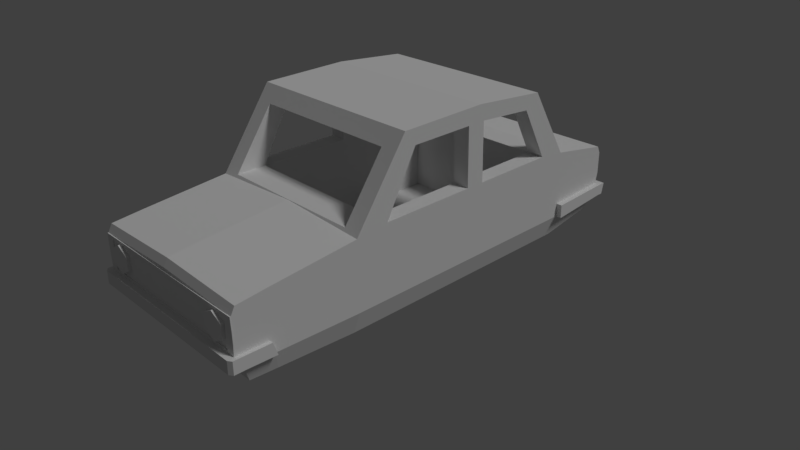 # Source: 80_b1.blend  (saved by Blender 2.78.0; exported with 4.5.12 LTS)
import bpy
from mathutils import Matrix  # noqa: F401  (used for matrix-valued properties, if any)

bpy.ops.wm.read_factory_settings(use_empty=True)
scene = bpy.context.scene
scene.name = 'Scene'

# ---- collections
col_collection_1 = bpy.data.collections.new('Collection 1'); scene.collection.children.link(col_collection_1)

# ---- materials (node trees are filled in below, after node groups)
mat_red = bpy.data.materials.new('red')
mat_red.alpha_threshold = 0.0
mat_red.use_transparent_shadow = False
mat_red.diffuse_color = (0.8, 0.005512, 0.0, 1.0)
mat_red.roughness = 0.5
mat_white = bpy.data.materials.new('white')
mat_white.alpha_threshold = 0.0
mat_white.use_transparent_shadow = False
mat_white.roughness = 0.5
mat_material = bpy.data.materials.new('Material')
mat_material.alpha_threshold = 0.0
mat_material.use_transparent_shadow = False
mat_material.roughness = 0.5
mat_material.line_color = (0.0, 0.0, 0.0, 1.0)

# ---- material node trees

# ---- world
world_world = bpy.data.worlds.new('World'); scene.world = world_world
world_world.color = (0.05088, 0.05088, 0.05088)
world_world.use_sun_shadow = False
world_world.sun_shadow_jitter_overblur = 0.0
world_world.cycles.sampling_method = 'MANUAL'

# ---- cameras
cam_camera = bpy.data.cameras.new('Camera')
cam_camera.clip_end = 100.0
cam_camera.lens = 35.0
cam_camera.sensor_width = 32.0
cam_camera.sensor_height = 18.0
cam_camera.ortho_scale = 7.314
cam_camera.dof.focus_distance = 0.0
cam_camera.dof.aperture_fstop = 128.0

# ---- lights
light_lamp = bpy.data.lights.new('Lamp', 'SUN')
light_lamp.transmission_factor = 0.0
light_lamp.cutoff_distance = 30.0
light_lamp.angle = 0.1993
light_lamp.energy = 1.0
light_lamp.shadow_buffer_clip_start = 1.001
light_lamp.shadow_soft_size = 0.1
light_lamp.shadow_cascade_max_distance = 1000.0

# ---- meshes
me_cube_004 = bpy.data.meshes.new('Cube.004')
me_cube_004.from_pydata([(-1.145, 2.757, -0.2296), (-1.145, 2.757, -0.01057), (-1.145, 2.796, -0.2296), (-1.145, 2.796, -0.01057), (-0.6441, 2.757, -0.2296), (-0.6441, 2.757, -0.01057), (-0.6441, 2.796, -0.2296), (-0.6441, 2.796, -0.01057), (0.6441, 2.757, -0.2296), (0.6441, 2.757, -0.01057), (0.6441, 2.796, -0.2296), (0.6441, 2.796, -0.01057), (1.145, 2.757, -0.2296), (1.145, 2.757, -0.01057), (1.145, 2.796, -0.2296), (1.145, 2.796, -0.01057)], [], [(0, 1, 3, 2), (2, 3, 7, 6), (6, 7, 5, 4), (4, 5, 1, 0), (2, 6, 4, 0), (7, 3, 1, 5), (8, 9, 11, 10), (10, 11, 15, 14), (14, 15, 13, 12), (12, 13, 9, 8), (10, 14, 12, 8), (15, 11, 9, 13)])
_uv = me_cube_004.uv_layers.new(name='UVMap')
_uv.uv.foreach_set('vector', [0.0, 0.0, 0.0, 0.0, 0.0, 0.0, 0.0, 0.0, 0.0, 0.0, 0.0, 0.0, 0.0, 0.0, 0.0, 0.0, 0.0, 0.0, 0.0, 0.0, 0.0, 0.0, 0.0, 0.0, 0.0, 0.0, 0.0, 0.0, 0.0, 0.0, 0.0, 0.0, 0.0, 0.0, 0.0, 0.0, 0.0, 0.0, 0.0, 0.0, 0.0, 0.0, 0.0, 0.0, 0.0, 0.0, 0.0, 0.0, 0.0, 0.0, 0.0, 0.0, 0.0, 0.0, 0.0, 0.0, 0.0, 0.0, 0.0, 0.0, 0.0, 0.0, 0.0, 0.0, 0.0, 0.0, 0.0, 0.0, 0.0, 0.0, 0.0, 0.0, 0.0, 0.0, 0.0, 0.0, 0.0, 0.0, 0.0, 0.0, 0.0, 0.0, 0.0, 0.0, 0.0, 0.0, 0.0, 0.0, 0.0, 0.0, 0.0, 0.0, 0.0, 0.0, 0.0, 0.0])
me_cube_004.materials.append(mat_red)
me_cube_004.use_remesh_preserve_volume = False
me_cube_004.use_remesh_preserve_attributes = False
me_cube_004.use_mirror_vertex_groups = False
me_cube_004.update()
me_cube_003 = bpy.data.meshes.new('Cube.003')
me_cube_003.from_pydata([(0.9441, -2.746, -0.01971), (0.9441, -2.932, -0.01971), (1.102, -2.746, -0.1109), (1.102, -2.932, -0.1109), (1.102, -2.746, -0.2933), (1.102, -2.932, -0.2933), (0.9441, -2.746, -0.3845), (0.9441, -2.932, -0.3845), (0.7861, -2.746, -0.2933), (0.7861, -2.932, -0.2933), (0.7861, -2.746, -0.1109), (0.7861, -2.932, -0.1109), (-0.9441, -2.746, -0.01971), (-0.9441, -2.932, -0.01971), (-0.7861, -2.746, -0.1109), (-0.7861, -2.932, -0.1109), (-0.7861, -2.746, -0.2933), (-0.7861, -2.932, -0.2933), (-0.9441, -2.746, -0.3845), (-0.9441, -2.932, -0.3845), (-1.102, -2.746, -0.2933), (-1.102, -2.932, -0.2933), (-1.102, -2.746, -0.1109), (-1.102, -2.932, -0.1109)], [], [(0, 1, 3, 2), (2, 3, 5, 4), (4, 5, 7, 6), (6, 7, 9, 8), (3, 1, 11, 9, 7, 5), (8, 9, 11, 10), (10, 11, 1, 0), (0, 2, 4, 6, 8, 10), (12, 13, 15, 14), (14, 15, 17, 16), (16, 17, 19, 18), (18, 19, 21, 20), (15, 13, 23, 21, 19, 17), (20, 21, 23, 22), (22, 23, 13, 12), (12, 14, 16, 18, 20, 22)])
_uv = me_cube_003.uv_layers.new(name='UVMap')
_uv.uv.foreach_set('vector', [0.0, 0.0, 0.0, 0.0, 0.0, 0.0, 0.0, 0.0, 0.0, 0.0, 0.0, 0.0, 0.0, 0.0, 0.0, 0.0, 0.0, 0.0, 0.0, 0.0, 0.0, 0.0, 0.0, 0.0, 0.0, 0.0, 0.0, 0.0, 0.0, 0.0, 0.0, 0.0, 0.0, 0.0, 0.0, 0.0, 0.0, 0.0, 0.0, 0.0, 0.0, 0.0, 0.0, 0.0, 0.0, 0.0, 0.0, 0.0, 0.0, 0.0, 0.0, 0.0, 0.0, 0.0, 0.0, 0.0, 0.0, 0.0, 0.0, 0.0, 0.0, 0.0, 0.0, 0.0, 0.0, 0.0, 0.0, 0.0, 0.0, 0.0, 0.0, 0.0, 0.0, 0.0, 0.0, 0.0, 0.0, 0.0, 0.0, 0.0, 0.0, 0.0, 0.0, 0.0, 0.0, 0.0, 0.0, 0.0, 0.0, 0.0, 0.0, 0.0, 0.0, 0.0, 0.0, 0.0, 0.0, 0.0, 0.0, 0.0, 0.0, 0.0, 0.0, 0.0, 0.0, 0.0, 0.0, 0.0, 0.0, 0.0, 0.0, 0.0, 0.0, 0.0, 0.0, 0.0, 0.0, 0.0, 0.0, 0.0, 0.0, 0.0, 0.0, 0.0, 0.0, 0.0, 0.0, 0.0, 0.0, 0.0, 0.0, 0.0, 0.0, 0.0, 0.0, 0.0, 0.0, 0.0, 0.0, 0.0, 0.0, 0.0, 0.0, 0.0])
me_cube_003.materials.append(mat_white)
me_cube_003.use_remesh_preserve_volume = False
me_cube_003.use_remesh_preserve_attributes = False
me_cube_003.use_mirror_vertex_groups = False
me_cube_003.update()
me_cube = bpy.data.meshes.new('Cube')
me_cube.from_pydata([(0.5406, 1.99, -0.9314), (0.5406, 1.99, -0.8053), (0.5406, 2.869, -0.9988), (0.5406, 2.869, -0.8728), (0.6667, 1.99, -0.9314), (0.6667, 1.99, -0.8053), (0.6667, 2.869, -0.9988), (0.6667, 2.869, -0.8728), (-1.007, -0.8662, -0.7483), (-1.007, -0.8662, 0.313), (-1.007, 1.778, -0.7483), (-1.007, 1.778, 0.313), (1.007, -0.8662, -0.7483), (1.007, -0.8662, 0.313), (1.007, 1.778, -0.7483), (1.007, 1.778, 0.313), (-1.007, -0.4378, 1.081), (-1.007, 1.412, 1.018), (1.007, 1.412, 1.018), (1.007, -0.4378, 1.081), (-1.007, 0.7068, -0.7483), (-1.007, 0.6516, 0.313), (1.007, 0.7068, -0.7483), (1.007, 0.6516, 0.313), (-1.007, 0.6478, 1.081), (1.007, 0.6478, 1.081), (-1.007, 0.508, -0.7483), (1.007, 0.4004, 0.313), (1.007, 0.4007, 1.081), (-1.007, 0.4004, 0.313), (1.007, 0.508, -0.7483), (-1.007, 0.4007, 1.081), (1.132, 2.156, -0.9402), (1.132, -1.301, -0.9402), (-1.132, -1.301, -0.9402), (-1.132, 2.156, -0.9402), (1.235, 2.156, 0.2675), (1.235, -1.301, 0.2675), (-1.235, -1.301, 0.2675), (-1.235, 2.156, 0.2675), (1.132, -2.695, -0.8729), (-1.132, -2.695, -0.8729), (1.235, -2.837, 0.118), (-1.235, -2.837, 0.118), (1.132, 2.913, -0.8131), (-1.132, 2.913, -0.8131), (1.235, 2.995, 0.118), (-1.235, 2.995, 0.118), (1.235, 2.156, -0.2748), (1.235, -1.301, -0.2748), (-1.235, -1.301, -0.2748), (-1.235, 2.156, -0.2748), (1.235, -2.889, -0.2748), (-1.235, -2.889, -0.2748), (1.235, 3.04, -0.2748), (-1.235, 3.04, -0.2748), (1.235, 2.156, 0.1693), (1.235, -1.301, 0.1693), (-1.235, -1.301, 0.1693), (-1.235, 2.156, 0.1693), (1.235, -2.889, 0.01979), (-1.235, -2.889, 0.01979), (1.235, 3.04, 0.01979), (-1.235, 3.04, 0.01979), (1.229, 1.61, 1.194), (1.229, -0.586, 1.277), (-1.229, 1.61, 1.194), (-1.229, -0.586, 1.277), (1.132, 0.5937, -0.9402), (-1.132, 0.5937, -0.9402), (1.235, 0.5937, 0.2675), (-1.235, 0.5937, 0.2675), (-1.235, 0.5937, -0.2748), (1.235, 0.5937, -0.2748), (-1.235, 0.5937, 0.1693), (1.235, 0.5937, 0.1693), (1.229, 0.5963, 1.29), (-1.229, 0.5963, 1.29), (1.235, 2.156, -0.4575), (1.235, -1.301, -0.4575), (-1.235, -1.301, -0.4575), (-1.235, 2.156, -0.4575), (1.235, -2.891, -0.439), (-1.235, -2.891, -0.439), (1.235, 3.005, -0.4226), (-1.235, 3.005, -0.4226), (1.235, 0.5937, -0.4575), (-1.235, 0.5937, -0.4575), (1.129, -2.891, -0.4071), (1.129, -2.889, -0.2681), (-1.129, -2.891, -0.4071), (-1.129, -2.889, -0.2681), (1.129, -2.889, -0.01874), (-1.129, -2.889, -0.01874), (1.235, -2.904, -0.4395), (1.235, -2.902, -0.2753), (-1.235, -2.904, -0.4395), (-1.235, -2.902, -0.2753), (-1.235, -2.902, 0.01931), (-1.129, -2.902, -0.01922), (1.235, -2.902, 0.01931), (1.129, -2.905, -0.4076), (1.129, -2.902, -0.2686), (-1.129, -2.905, -0.4076), (-1.129, -2.902, -0.2686), (1.129, -2.902, -0.01922), (1.235, -2.891, -0.439), (1.242, -2.889, -0.2748), (-1.235, -2.891, -0.439), (-1.242, -2.889, -0.2748), (1.235, -2.889, 0.01979), (-1.235, -2.889, 0.01979), (1.235, -2.904, -0.4395), (1.242, -2.902, -0.2753), (-1.235, -2.902, 0.01931), (-1.242, -2.902, -0.2753), (-1.235, -2.904, -0.4395), (1.235, -2.902, 0.01931), (1.235, 2.156, -0.05277), (1.235, -1.301, -0.05277), (-1.235, -1.301, -0.05277), (-1.235, 2.156, -0.05277), (1.235, -2.889, -0.1275), (-1.235, -2.889, -0.1275), (1.235, 3.04, -0.1275), (-1.235, 3.04, -0.1275), (1.235, 0.5937, -0.05277), (-1.235, 0.5937, -0.05277), (1.129, -2.889, -0.1434), (-1.129, -2.889, -0.1434), (1.235, -2.902, -0.128), (-1.235, -2.902, -0.128), (1.129, -2.902, -0.1439), (-1.129, -2.902, -0.1439), (1.242, -2.889, -0.1275), (-1.242, -2.889, -0.1275), (1.242, -2.902, -0.128), (-1.242, -2.902, -0.128), (1.235, 0.5937, -0.6418), (-1.235, 0.5937, -0.6418), (1.235, 2.156, -0.6418), (1.235, -1.301, -0.6418), (-1.235, -1.301, -0.6418), (-1.235, 2.156, -0.6418), (1.235, -2.816, -0.6047), (-1.235, -2.816, -0.6047), (1.235, 2.97, -0.5717), (-1.235, 2.97, -0.5717), (-1.132, -2.338, -0.8921), (-1.235, -2.44, 0.1605), (1.235, -2.44, 0.1605), (1.132, -2.338, -0.8921), (1.235, -2.477, -0.2748), (-1.235, -2.477, -0.2748), (-1.235, -2.477, 0.06235), (1.235, -2.477, 0.06235), (1.235, -2.478, -0.4443), (-1.235, -2.478, -0.4443), (1.235, -2.477, -0.1062), (-1.235, -2.477, -0.1062), (1.235, -2.424, -0.6153), (-1.235, -2.424, -0.6153), (1.235, -2.989, -0.6047), (1.235, -2.986, -0.439), (-1.235, -2.989, -0.6047), (-1.235, -2.986, -0.439), (1.285, -2.816, -0.6047), (1.285, -2.891, -0.439), (-1.285, -2.816, -0.6047), (-1.285, -2.891, -0.439), (1.285, -2.478, -0.4443), (-1.285, -2.478, -0.4443), (1.285, -2.424, -0.6153), (-1.285, -2.424, -0.6153), (1.285, -2.955, -0.6047), (1.285, -2.953, -0.439), (-1.285, -2.955, -0.6047), (-1.285, -2.953, -0.439), (2.203e-07, 2.156, -0.9402), (1.648e-09, -1.301, -0.9402), (3.576e-07, 2.156, 0.2675), (-5.96e-07, -1.301, 0.2675), (-4.356e-07, -2.695, -0.8729), (6.576e-07, 2.913, -0.8131), (8.345e-07, 2.995, 0.118), (8.345e-07, 3.04, -0.2748), (8.345e-07, 3.04, 0.01979), (-9.537e-07, -2.889, 0.01979), (2.866e-07, 1.61, 1.194), (-6.646e-07, -0.586, 1.277), (-1.211e-07, 0.5963, 1.29), (1.11e-07, 0.5937, -0.9402), (-8.345e-07, -2.891, -0.439), (7.153e-07, 3.005, -0.4226), (-7.153e-07, -2.889, -0.2681), (-9.537e-07, -2.889, -0.01874), (-7.153e-07, -2.891, -0.4071), (-9.537e-07, -2.902, 0.01931), (-8.345e-07, -2.904, -0.4395), (-9.537e-07, -2.902, -0.01922), (-7.153e-07, -2.905, -0.4076), (-8.345e-07, -2.889, -0.1434), (8.345e-07, 3.04, -0.1275), (-7.153e-07, -2.816, -0.6047), (8.345e-07, 2.97, -0.5717), (-3.263e-07, -2.338, -0.8921), (-8.345e-07, -2.986, -0.439), (-7.153e-07, -2.989, -0.6047), (-5.96e-07, -1.301, 0.3083), (-1.235, -1.301, 0.2675), (1.235, -2.889, 0.01979), (1.235, -2.837, 0.118), (-1.235, -2.889, 0.01979), (-1.235, -2.837, 0.118), (-9.537e-07, -2.837, 0.1588), (-1.235, -2.44, 0.1605), (1.235, -2.44, 0.1605), (-9.537e-07, -2.889, 0.06063), (1.235, -1.301, 0.2675), (-9.537e-07, -2.44, 0.2014), (-5.8e-07, -1.26, 0.2675), (-1.235, -1.26, 0.2675), (1.235, -1.26, 0.2675), (1.235, -1.26, 0.2675), (-5.8e-07, -1.26, 0.3083), (-1.235, -1.26, 0.2675), (1.132, 2.622, -0.862), (1.235, 2.672, 0.1755), (-1.235, 2.672, 0.1755), (-1.132, 2.622, -0.862), (-1.235, 2.7, -0.2748), (1.235, 2.7, -0.2748), (1.235, 2.7, 0.0773), (-1.235, 2.7, 0.0773), (-1.235, 2.678, -0.436), (1.235, 2.678, -0.436), (-1.235, 2.7, -0.09876), (1.235, 2.7, -0.09876), (-1.235, 2.657, -0.5987), (1.235, 2.657, -0.5987), (4.893e-07, 2.622, -0.862), (6.51e-07, 2.672, 0.1755), (1.235, 3.061, -0.5717), (1.235, 3.097, -0.4226), (-1.235, 3.061, -0.5717), (-1.235, 3.097, -0.4226), (7.153e-07, 3.097, -0.4226), (8.345e-07, 3.061, -0.5717), (-1.294, 2.156, -0.6418), (-1.294, 2.156, -0.4575), (1.314, 2.97, -0.5717), (1.314, 3.005, -0.4226), (-1.294, 2.97, -0.5717), (-1.294, 3.005, -0.4226), (-1.294, 2.678, -0.436), (1.314, 2.678, -0.436), (-1.294, 2.657, -0.5987), (1.314, 2.657, -0.5987), (1.314, 3.061, -0.5717), (1.314, 3.097, -0.4226), (-1.294, 3.061, -0.5717), (-1.294, 3.097, -0.4226), (-1.007, 2.129, 0.313), (-1.007, 1.714, 1.018), (-1.231, 1.412, 1.018), (-1.234, 1.778, 0.313), (-1.23, 0.6478, 1.081), (-1.234, 0.6516, 0.313), (-1.234, 0.4004, 0.313), (-1.23, -0.4378, 1.081), (-1.23, 0.4007, 1.081), (-1.007, -0.7248, 1.081), (-1.007, -1.269, 0.313), (-1.234, -0.8662, 0.313), (1.007, 1.714, 1.018), (1.007, 2.129, 0.313), (3.001e-07, 1.714, 1.018), (1.007, -0.7248, 1.081), (-6.513e-07, -0.7248, 1.081), (1.007, -1.269, 0.313), (3.541e-07, 2.129, 0.313), (-5.991e-07, -1.269, 0.313), (1.234, 0.4004, 0.313), (1.234, -0.8662, 0.313), (1.23, 1.412, 1.018), (1.234, 1.778, 0.313), (1.23, 0.6478, 1.081), (1.23, -0.4378, 1.081), (1.23, 0.4007, 1.081), (1.234, 0.6516, 0.313), (1.314, 2.156, -0.6418), (1.314, 2.156, -0.4575), (1.314, 2.678, -0.436), (1.314, 2.657, -0.5987)], [], [(0, 1, 3, 2), (2, 3, 7, 6), (6, 7, 5, 4), (4, 5, 1, 0), (2, 6, 4, 0), (7, 3, 1, 5), (20, 10, 11, 21), (10, 14, 15, 11), (30, 12, 13, 27), (12, 8, 9, 13), (26, 8, 12, 30), (31, 270, 268, 29), (28, 19, 16, 31), (9, 272, 281, 279, 13), (17, 263, 276, 274, 18), (25, 286, 289, 23), (27, 28, 25, 23), (18, 25, 24, 17), (19, 287, 283, 13), (10, 20, 22, 14), (14, 22, 23, 15), (26, 20, 21, 29), (8, 26, 29, 9), (18, 284, 286, 25), (25, 28, 31, 24), (21, 24, 31, 29), (20, 26, 30, 22), (22, 30, 27, 23), (15, 285, 284, 18), (24, 266, 264, 17), (29, 268, 273, 9), (21, 267, 266, 24), (28, 288, 287, 19), (16, 269, 270, 31), (13, 283, 282, 27), (23, 289, 285, 15), (9, 273, 269, 16), (27, 282, 288, 28), (11, 265, 267, 21), (17, 264, 265, 11), (13, 279, 277, 19), (16, 271, 272, 9), (19, 277, 278, 271, 16), (15, 275, 280, 262, 11), (18, 274, 275, 15), (11, 262, 263, 17), (191, 179, 34, 69), (70, 36, 285, 289, 286, 76), (75, 70, 37, 57), (161, 148, 41, 145), (74, 71, 39, 59), (239, 226, 44, 146), (37, 181, 220, 222), (155, 150, 42, 60), (205, 151, 40, 182), (60, 42, 211, 210), (204, 183, 45, 147), (241, 227, 46, 184), (233, 228, 47, 63), (240, 229, 45, 183), (234, 230, 55, 85), (202, 185, 55, 125), (156, 152, 52, 82), (89, 88, 101, 102), (237, 231, 54, 124), (87, 72, 51, 81), (159, 153, 53, 123), (86, 73, 49, 79), (149, 154, 61, 43), (227, 232, 62, 46), (184, 186, 63, 47), (236, 233, 63, 125), (158, 155, 60, 122), (131, 98, 114, 137), (127, 74, 59, 121), (126, 75, 57, 119), (190, 77, 67, 189), (71, 38, 273, 268, 270, 77), (180, 39, 66, 188, 276, 263, 262, 280), (181, 37, 65, 189, 278, 277, 279, 281), (39, 71, 77, 266, 267, 265), (188, 66, 77, 190), (118, 56, 75, 126), (120, 58, 74, 127), (78, 48, 73, 86), (80, 50, 72, 87), (58, 38, 71, 74), (56, 36, 70, 75), (37, 283, 287, 288, 76, 65), (178, 191, 69, 35), (142, 80, 87, 139), (140, 78, 86, 138), (138, 86, 79, 141), (139, 87, 81, 143), (192, 83, 165, 206), (163, 162, 174, 175), (85, 245, 261, 253), (185, 193, 85, 55), (231, 235, 84, 54), (153, 157, 83, 53), (196, 194, 91, 90), (201, 195, 93, 129), (128, 89, 102, 132), (196, 90, 103, 200), (60, 100, 117, 110), (123, 53, 109, 135), (97, 96, 103, 104), (197, 98, 99, 199), (131, 97, 104, 133), (198, 94, 101, 200), (94, 95, 102, 101), (130, 100, 105, 132), (187, 61, 98, 197), (129, 93, 99, 133), (192, 82, 94, 198), (90, 91, 104, 103), (82, 52, 107, 106), (195, 92, 105, 199), (109, 108, 116, 115), (106, 107, 113, 112), (135, 109, 115, 137), (134, 110, 117, 136), (96, 97, 115, 116), (98, 61, 111, 114), (53, 83, 108, 109), (122, 60, 110, 134), (94, 82, 106, 112), (83, 96, 116, 108), (130, 95, 113, 136), (95, 94, 112, 113), (100, 130, 136, 117), (52, 122, 134, 107), (107, 134, 136, 113), (111, 135, 137, 114), (91, 129, 133, 104), (95, 130, 132, 102), (98, 131, 133, 99), (61, 123, 135, 111), (92, 128, 132, 105), (194, 201, 129, 91), (50, 120, 127, 72), (48, 118, 126, 73), (73, 126, 119, 49), (72, 127, 121, 51), (97, 131, 137, 115), (152, 158, 122, 52), (230, 236, 125, 55), (154, 159, 123, 61), (232, 237, 124, 62), (186, 202, 125, 63), (229, 238, 147, 45), (151, 160, 144, 40), (182, 203, 145, 41), (69, 139, 143, 35), (68, 138, 141, 33), (32, 140, 138, 68), (34, 142, 139, 69), (85, 193, 246, 245), (245, 244, 260, 261), (156, 82, 167, 170), (80, 142, 161, 157), (33, 141, 160, 151), (58, 120, 159, 154), (49, 119, 158, 152), (50, 80, 157, 153), (141, 79, 156, 160), (119, 57, 155, 158), (38, 58, 154, 149), (120, 50, 153, 159), (79, 49, 152, 156), (61, 187, 217, 212), (179, 33, 151, 205), (57, 37, 150, 155), (142, 34, 148, 161), (207, 206, 165, 164), (157, 161, 173, 171), (203, 144, 162, 207), (162, 144, 166, 174), (172, 170, 167, 166), (171, 173, 168, 169), (166, 167, 175, 174), (169, 168, 176, 177), (145, 164, 176, 168), (144, 160, 172, 166), (165, 83, 169, 177), (83, 157, 171, 169), (164, 165, 177, 176), (160, 156, 170, 172), (82, 163, 175, 167), (161, 145, 168, 173), (145, 203, 207, 164), (162, 163, 206, 207), (34, 179, 205, 148), (150, 37, 218, 216), (84, 235, 255, 251), (40, 144, 203, 182), (62, 124, 202, 186), (89, 128, 201, 194), (93, 195, 199, 99), (83, 192, 198, 96), (60, 187, 197, 100), (96, 198, 200, 103), (100, 197, 199, 105), (88, 196, 200, 101), (128, 92, 195, 201), (88, 89, 194, 196), (54, 84, 193, 185), (82, 192, 206, 163), (32, 68, 191, 178), (64, 188, 190, 76), (38, 181, 281, 272, 271, 278, 189, 67), (36, 180, 280, 275, 274, 276, 188, 64), (76, 190, 189, 65), (46, 62, 186, 184), (124, 54, 185, 202), (226, 240, 183, 44), (228, 241, 184, 47), (146, 44, 183, 204), (187, 60, 210, 217), (148, 205, 182, 41), (218, 37, 222, 223), (68, 33, 179, 191), (217, 214, 213, 212), (219, 215, 213, 214), (208, 209, 215, 219), (218, 208, 219, 216), (216, 219, 214, 211), (210, 211, 214, 217), (38, 149, 215, 209), (43, 61, 212, 213), (42, 150, 216, 211), (149, 43, 213, 215), (220, 221, 225, 224), (222, 220, 224, 223), (208, 218, 223, 224), (181, 38, 221, 220), (38, 209, 225, 221), (209, 208, 224, 225), (39, 180, 241, 228), (32, 178, 240, 226), (235, 78, 291, 292), (35, 143, 238, 229), (56, 118, 237, 232), (51, 121, 236, 230), (48, 78, 235, 231), (235, 239, 257, 255), (121, 59, 233, 236), (36, 56, 232, 227), (118, 48, 231, 237), (81, 51, 230, 234), (178, 35, 229, 240), (59, 39, 228, 233), (180, 36, 227, 241), (140, 32, 226, 239), (246, 247, 244, 245), (243, 242, 247, 246), (146, 204, 247, 242), (193, 84, 243, 246), (143, 81, 249, 248), (204, 147, 244, 247), (256, 254, 253, 252), (255, 257, 250, 251), (251, 250, 258, 259), (248, 249, 254, 256), (252, 253, 261, 260), (147, 238, 256, 252), (238, 143, 248, 256), (239, 146, 250, 257), (244, 147, 252, 260), (146, 242, 258, 250), (81, 234, 254, 249), (234, 85, 253, 254), (243, 84, 251, 259), (242, 243, 259, 258), (76, 286, 284, 285, 36, 64), (76, 288, 282, 283, 37, 70), (77, 270, 269, 273, 38, 67), (265, 264, 266, 77, 66, 39), (291, 290, 293, 292), (239, 235, 292, 293), (78, 140, 290, 291), (140, 239, 293, 290)])
_uv = me_cube.uv_layers.new(name='UVMap')
_uv.uv.foreach_set('vector', [0.8219, 0.2116, 0.8219, 0.2116, 0.8219, 0.2116, 0.8219, 0.2116, 0.8219, 0.2116, 0.8219, 0.2116, 0.8219, 0.2116, 0.8219, 0.2116, 0.8219, 0.2116, 0.8219, 0.2116, 0.8219, 0.2116, 0.8219, 0.2116, 0.8219, 0.2116, 0.8219, 0.2116, 0.8219, 0.2116, 0.8219, 0.2116, 0.8219, 0.2116, 0.8219, 0.2116, 0.8219, 0.2116, 0.8219, 0.2116, 0.8219, 0.2116, 0.8219, 0.2116, 0.8219, 0.2116, 0.8219, 0.2116, 0.2445, 0.2829, 0.2445, 0.3058, 0.2445, 0.3058, 0.2445, 0.2815, 0.2445, 0.3058, 0.2949, 0.3058, 0.2949, 0.3058, 0.2445, 0.3058, 0.2949, 0.2779, 0.2949, 0.2465, 0.2949, 0.2465, 0.2949, 0.2753, 0.2949, 0.2465, 0.2445, 0.2465, 0.2445, 0.2465, 0.2949, 0.2465, 0.2445, 0.2779, 0.2445, 0.2465, 0.2949, 0.2465, 0.2949, 0.2779, 0.2445, 0.2753, 0.239, 0.2753, 0.2389, 0.2753, 0.2445, 0.2753, 0.2949, 0.2753, 0.2949, 0.2572, 0.2445, 0.2572, 0.2445, 0.2753, 0.2445, 0.2465, 0.2445, 0.2364, 0.2697, 0.2364, 0.2949, 0.2364, 0.2949, 0.2465, 0.2445, 0.2967, 0.2445, 0.3042, 0.2697, 0.3042, 0.2949, 0.3042, 0.2949, 0.2967, 0.2949, 0.2814, 0.3004, 0.2814, 0.3005, 0.2815, 0.2949, 0.2815, 0.2949, 0.2753, 0.2949, 0.2753, 0.2949, 0.2814, 0.2949, 0.2815, 0.2949, 0.2967, 0.2949, 0.2814, 0.2445, 0.2814, 0.2445, 0.2967, 0.2949, 0.2572, 0.3004, 0.2572, 0.3005, 0.2465, 0.2949, 0.2465, 0.2445, 0.3058, 0.2445, 0.2829, 0.2949, 0.2829, 0.2949, 0.3058, 0.2949, 0.3058, 0.2949, 0.2829, 0.2949, 0.2815, 0.2949, 0.3058, 0.2445, 0.2779, 0.2445, 0.2829, 0.2445, 0.2815, 0.2445, 0.2753, 0.2445, 0.2465, 0.2445, 0.2779, 0.2445, 0.2753, 0.2445, 0.2465, 0.2949, 0.2967, 0.3004, 0.2967, 0.3004, 0.2814, 0.2949, 0.2814, 0.2949, 0.2814, 0.2949, 0.2753, 0.2445, 0.2753, 0.2445, 0.2814, 0.2445, 0.2815, 0.2445, 0.2814, 0.2445, 0.2753, 0.2445, 0.2753, 0.2445, 0.2829, 0.2445, 0.2779, 0.2949, 0.2779, 0.2949, 0.2829, 0.2949, 0.2829, 0.2949, 0.2779, 0.2949, 0.2753, 0.2949, 0.2815, 0.2949, 0.3058, 0.3005, 0.3058, 0.3004, 0.2967, 0.2949, 0.2967, 0.2445, 0.2814, 0.239, 0.2814, 0.239, 0.2967, 0.2445, 0.2967, 0.2445, 0.2753, 0.2389, 0.2753, 0.2389, 0.2465, 0.2445, 0.2465, 0.2445, 0.2815, 0.2389, 0.2815, 0.239, 0.2814, 0.2445, 0.2814, 0.2949, 0.2753, 0.3004, 0.2753, 0.3004, 0.2572, 0.2949, 0.2572, 0.2445, 0.2572, 0.239, 0.2572, 0.239, 0.2753, 0.2445, 0.2753, 0.2949, 0.2465, 0.3005, 0.2465, 0.3005, 0.2753, 0.2949, 0.2753, 0.2949, 0.2815, 0.3005, 0.2815, 0.3005, 0.3058, 0.2949, 0.3058, 0.2445, 0.2465, 0.2389, 0.2465, 0.239, 0.2572, 0.2445, 0.2572, 0.2949, 0.2753, 0.3005, 0.2753, 0.3004, 0.2753, 0.2949, 0.2753, 0.2445, 0.3058, 0.2389, 0.3058, 0.2389, 0.2815, 0.2445, 0.2815, 0.2445, 0.2967, 0.239, 0.2967, 0.2389, 0.3058, 0.2445, 0.3058, 0.2949, 0.2465, 0.2949, 0.2364, 0.2949, 0.25, 0.2949, 0.2572, 0.2445, 0.2572, 0.2445, 0.25, 0.2445, 0.2364, 0.2445, 0.2465, 0.2949, 0.2572, 0.2949, 0.25, 0.2697, 0.25, 0.2445, 0.25, 0.2445, 0.2572, 0.2949, 0.3058, 0.2949, 0.3146, 0.2697, 0.3146, 0.2445, 0.3146, 0.2445, 0.3058, 0.2949, 0.2967, 0.2949, 0.3042, 0.2949, 0.3146, 0.2949, 0.3058, 0.2445, 0.3058, 0.2445, 0.3146, 0.2445, 0.3042, 0.2445, 0.2967, 0.2254, 0.7772, 0.2254, 0.7327, 0.1971, 0.7327, 0.1971, 0.7772, 0.2562, 0.7772, 0.2562, 0.8124, 0.2562, 0.8029, 0.2562, 0.7786, 0.2561, 0.7785, 0.2561, 0.7772, 0.2562, 0.7772, 0.2562, 0.7772, 0.2562, 0.7327, 0.2562, 0.7327, 0.1946, 0.7046, 0.1971, 0.7068, 0.1971, 0.6979, 0.1946, 0.6949, 0.1946, 0.7772, 0.1946, 0.7772, 0.1946, 0.8124, 0.1946, 0.8124, 0.2562, 0.8249, 0.2537, 0.824, 0.2537, 0.8313, 0.2562, 0.8327, 0.2562, 0.7327, 0.2254, 0.7327, 0.2254, 0.7337, 0.2562, 0.7337, 0.2562, 0.7033, 0.2562, 0.7043, 0.2562, 0.6943, 0.2562, 0.693, 0.2254, 0.7068, 0.2537, 0.7068, 0.2537, 0.6979, 0.2254, 0.6979, 0.2562, 0.693, 0.2562, 0.6943, 0.2562, 0.6943, 0.2562, 0.693, 0.2254, 0.8327, 0.2254, 0.8313, 0.1971, 0.8313, 0.1946, 0.8327, 0.2254, 0.8252, 0.2562, 0.8252, 0.2562, 0.8333, 0.2254, 0.8333, 0.1946, 0.8259, 0.1946, 0.8252, 0.1946, 0.8333, 0.1946, 0.8344, 0.2254, 0.824, 0.1971, 0.824, 0.1971, 0.8313, 0.2254, 0.8313, 0.1946, 0.8254, 0.1946, 0.8259, 0.1946, 0.8344, 0.1946, 0.8336, 0.2254, 0.8344, 0.2254, 0.8344, 0.1946, 0.8344, 0.1946, 0.8344, 0.2562, 0.7033, 0.2562, 0.7033, 0.2562, 0.693, 0.2562, 0.693, 0.2536, 0.6931, 0.2536, 0.693, 0.2536, 0.6927, 0.2536, 0.6927, 0.2562, 0.8259, 0.2562, 0.8259, 0.2562, 0.8344, 0.2562, 0.8344, 0.1946, 0.7772, 0.1946, 0.7772, 0.1946, 0.8124, 0.1946, 0.8124, 0.1946, 0.7033, 0.1946, 0.7033, 0.1946, 0.693, 0.1946, 0.693, 0.2562, 0.7772, 0.2562, 0.7772, 0.2562, 0.7327, 0.2562, 0.7327, 0.1946, 0.7043, 0.1946, 0.7033, 0.1946, 0.693, 0.1946, 0.6943, 0.2562, 0.8252, 0.2562, 0.8259, 0.2562, 0.8344, 0.2562, 0.8333, 0.2254, 0.8333, 0.2254, 0.8344, 0.1946, 0.8344, 0.1946, 0.8333, 0.1946, 0.8259, 0.1946, 0.8259, 0.1946, 0.8344, 0.1946, 0.8344, 0.2562, 0.7033, 0.2562, 0.7033, 0.2562, 0.693, 0.2562, 0.693, 0.1946, 0.6927, 0.1946, 0.6927, 0.1946, 0.6927, 0.1944, 0.6927, 0.1946, 0.7772, 0.1946, 0.7772, 0.1946, 0.8124, 0.1946, 0.8124, 0.2562, 0.7772, 0.2562, 0.7772, 0.2562, 0.7327, 0.2562, 0.7327, 0.2254, 0.7772, 0.1947, 0.7772, 0.1947, 0.7506, 0.2254, 0.7506, 0.1946, 0.7772, 0.1946, 0.7327, 0.1946, 0.7436, 0.1946, 0.7723, 0.1947, 0.7723, 0.1947, 0.7772, 0.2254, 0.8124, 0.1946, 0.8124, 0.1947, 0.7987, 0.2254, 0.7987, 0.2254, 0.8013, 0.2002, 0.8013, 0.2002, 0.8117, 0.2254, 0.8117, 0.2254, 0.7327, 0.2562, 0.7327, 0.2561, 0.7506, 0.2254, 0.7506, 0.2254, 0.7471, 0.2506, 0.7471, 0.2506, 0.7335, 0.2254, 0.7335, 0.1946, 0.8124, 0.1946, 0.7772, 0.1947, 0.7772, 0.1947, 0.7785, 0.1946, 0.7786, 0.1946, 0.8029, 0.2254, 0.7987, 0.1947, 0.7987, 0.1947, 0.7772, 0.2254, 0.7772, 0.2562, 0.8124, 0.2562, 0.8124, 0.2562, 0.7772, 0.2562, 0.7772, 0.1946, 0.7327, 0.1946, 0.7327, 0.1946, 0.7772, 0.1946, 0.7772, 0.2562, 0.8124, 0.2562, 0.8124, 0.2562, 0.7772, 0.2562, 0.7772, 0.1946, 0.7327, 0.1946, 0.7327, 0.1946, 0.7772, 0.1946, 0.7772, 0.1946, 0.7327, 0.1946, 0.7327, 0.1946, 0.7772, 0.1946, 0.7772, 0.2562, 0.8124, 0.2562, 0.8124, 0.2562, 0.7772, 0.2562, 0.7772, 0.2562, 0.7327, 0.2562, 0.7436, 0.2561, 0.7543, 0.2561, 0.7723, 0.2561, 0.7772, 0.2561, 0.7506, 0.2254, 0.8124, 0.2254, 0.7772, 0.1971, 0.7772, 0.1971, 0.8124, 0.1946, 0.7327, 0.1946, 0.7327, 0.1946, 0.7772, 0.1946, 0.7772, 0.2562, 0.8124, 0.2562, 0.8124, 0.2562, 0.7772, 0.2562, 0.7772, 0.2562, 0.7772, 0.2562, 0.7772, 0.2562, 0.7327, 0.2562, 0.7327, 0.1946, 0.7772, 0.1946, 0.7772, 0.1946, 0.8124, 0.1946, 0.8124, 0.7372, 0.2525, 0.7064, 0.2525, 0.7064, 0.2501, 0.7372, 0.2501, 0.7681, 0.2501, 0.7681, 0.2501, 0.7693, 0.2509, 0.7693, 0.251, 0.8098, 0.275, 0.8098, 0.2773, 0.8083, 0.2773, 0.8083, 0.275, 0.2254, 0.8344, 0.2254, 0.8336, 0.1946, 0.8336, 0.1946, 0.8344, 0.2562, 0.8259, 0.2562, 0.8254, 0.2562, 0.8336, 0.2562, 0.8344, 0.1946, 0.7033, 0.1946, 0.7033, 0.1946, 0.693, 0.1946, 0.693, 0.7594, 0.7668, 0.7594, 0.7669, 0.7312, 0.7669, 0.7312, 0.7668, 0.7594, 0.7669, 0.7594, 0.7669, 0.7312, 0.7669, 0.7312, 0.7669, 0.2536, 0.6931, 0.2536, 0.6931, 0.2536, 0.6927, 0.2536, 0.6927, 0.2451, 0.7422, 0.2169, 0.7422, 0.2169, 0.7419, 0.2451, 0.7419, 0.2562, 0.693, 0.2562, 0.6927, 0.2562, 0.6927, 0.2562, 0.693, 0.1946, 0.693, 0.1946, 0.693, 0.1944, 0.693, 0.1944, 0.693, 0.1946, 0.6927, 0.1946, 0.6927, 0.1972, 0.6927, 0.1972, 0.6927, 0.2254, 0.6927, 0.1946, 0.6927, 0.1972, 0.6927, 0.2254, 0.6927, 0.1946, 0.6927, 0.1946, 0.6927, 0.1972, 0.6927, 0.1972, 0.6927, 0.2254, 0.6927, 0.2562, 0.6927, 0.2536, 0.6927, 0.2254, 0.6927, 0.2562, 0.6927, 0.2562, 0.6927, 0.2536, 0.6927, 0.2536, 0.6927, 0.2562, 0.6927, 0.2562, 0.6927, 0.2536, 0.6927, 0.2536, 0.6927, 0.2254, 0.693, 0.1946, 0.693, 0.1946, 0.6927, 0.2254, 0.6927, 0.1972, 0.6931, 0.1972, 0.6931, 0.1972, 0.6927, 0.1972, 0.6927, 0.7372, 0.2525, 0.7681, 0.2525, 0.7681, 0.2522, 0.7372, 0.2522, 0.1972, 0.693, 0.1972, 0.6931, 0.1972, 0.6927, 0.1972, 0.6927, 0.2562, 0.693, 0.2562, 0.693, 0.2564, 0.693, 0.2562, 0.693, 0.2254, 0.6931, 0.2536, 0.6931, 0.2536, 0.6927, 0.2254, 0.6927, 0.1944, 0.693, 0.1946, 0.693, 0.1946, 0.6927, 0.1944, 0.6927, 0.2562, 0.693, 0.2564, 0.693, 0.2564, 0.6927, 0.2562, 0.6927, 0.1944, 0.693, 0.1944, 0.693, 0.1944, 0.6927, 0.1944, 0.6927, 0.2564, 0.693, 0.2562, 0.693, 0.2562, 0.6927, 0.2564, 0.6927, 0.1946, 0.6927, 0.1946, 0.6927, 0.1944, 0.6927, 0.1946, 0.6927, 0.1946, 0.6927, 0.1946, 0.693, 0.1946, 0.693, 0.1946, 0.6927, 0.1946, 0.693, 0.1946, 0.693, 0.1946, 0.693, 0.1944, 0.693, 0.2562, 0.693, 0.2562, 0.693, 0.2562, 0.693, 0.2564, 0.693, 0.7681, 0.2522, 0.7681, 0.2525, 0.7681, 0.2525, 0.7681, 0.2522, 0.7064, 0.2525, 0.7064, 0.2522, 0.7064, 0.2522, 0.7064, 0.2525, 0.2562, 0.6927, 0.2562, 0.6927, 0.2564, 0.6927, 0.2564, 0.6927, 0.2562, 0.6927, 0.2562, 0.6927, 0.2562, 0.6927, 0.2564, 0.6927, 0.2562, 0.6927, 0.2562, 0.6927, 0.2564, 0.6927, 0.2562, 0.6927, 0.2562, 0.693, 0.2562, 0.693, 0.2564, 0.693, 0.2564, 0.693, 0.2564, 0.693, 0.2564, 0.693, 0.2564, 0.6927, 0.2564, 0.6927, 0.1946, 0.693, 0.1944, 0.693, 0.1944, 0.6927, 0.1946, 0.6927, 0.1972, 0.6931, 0.1972, 0.6931, 0.1972, 0.6927, 0.1972, 0.6927, 0.2562, 0.6927, 0.2562, 0.6927, 0.2536, 0.6927, 0.2536, 0.6927, 0.1946, 0.6927, 0.1946, 0.6927, 0.1972, 0.6927, 0.1972, 0.6927, 0.1946, 0.693, 0.1946, 0.693, 0.1944, 0.693, 0.1946, 0.693, 0.2536, 0.6931, 0.2536, 0.6931, 0.2536, 0.6927, 0.2536, 0.6927, 0.7594, 0.7669, 0.7594, 0.7669, 0.7312, 0.7669, 0.7312, 0.7669, 0.1946, 0.7327, 0.1946, 0.7327, 0.1946, 0.7772, 0.1946, 0.7772, 0.2562, 0.8124, 0.2562, 0.8124, 0.2562, 0.7772, 0.2562, 0.7772, 0.2562, 0.7772, 0.2562, 0.7772, 0.2562, 0.7327, 0.2562, 0.7327, 0.1946, 0.7772, 0.1946, 0.7772, 0.1946, 0.8124, 0.1946, 0.8124, 0.1946, 0.6927, 0.1946, 0.6927, 0.1944, 0.6927, 0.1944, 0.6927, 0.2562, 0.7033, 0.2562, 0.7033, 0.2562, 0.693, 0.2562, 0.693, 0.1946, 0.8259, 0.1946, 0.8259, 0.1946, 0.8344, 0.1946, 0.8344, 0.1946, 0.7033, 0.1946, 0.7033, 0.1946, 0.693, 0.1946, 0.693, 0.2562, 0.8259, 0.2562, 0.8259, 0.2562, 0.8344, 0.2562, 0.8344, 0.2254, 0.8344, 0.2254, 0.8344, 0.1946, 0.8344, 0.1946, 0.8344, 0.1971, 0.824, 0.1946, 0.8249, 0.1946, 0.8327, 0.1971, 0.8313, 0.2537, 0.7068, 0.2562, 0.7046, 0.2562, 0.6949, 0.2537, 0.6979, 0.2254, 0.6979, 0.2254, 0.6949, 0.1946, 0.6949, 0.1971, 0.6979, 0.1971, 0.7772, 0.1946, 0.7772, 0.1946, 0.8124, 0.1971, 0.8124, 0.2537, 0.7772, 0.2562, 0.7772, 0.2562, 0.7327, 0.2537, 0.7327, 0.2537, 0.8124, 0.2562, 0.8124, 0.2562, 0.7772, 0.2537, 0.7772, 0.1971, 0.7327, 0.1946, 0.7327, 0.1946, 0.7772, 0.1971, 0.7772, 0.8098, 0.275, 0.8406, 0.275, 0.8406, 0.2773, 0.8098, 0.2773, 0.8098, 0.2773, 0.8098, 0.2764, 0.8083, 0.2764, 0.8083, 0.2773, 0.7681, 0.2628, 0.7681, 0.2525, 0.7693, 0.2525, 0.7693, 0.2628, 0.1946, 0.7327, 0.1946, 0.7327, 0.1946, 0.7046, 0.1946, 0.7033, 0.2537, 0.7327, 0.2562, 0.7327, 0.2562, 0.7046, 0.2537, 0.7068, 0.1946, 0.7327, 0.1946, 0.7327, 0.1946, 0.7033, 0.1946, 0.7033, 0.2562, 0.7327, 0.2562, 0.7327, 0.2562, 0.7033, 0.2562, 0.7033, 0.1946, 0.7327, 0.1946, 0.7327, 0.1946, 0.7033, 0.1946, 0.7033, 0.2562, 0.7327, 0.2562, 0.7327, 0.2562, 0.7033, 0.2562, 0.7046, 0.2562, 0.7327, 0.2562, 0.7327, 0.2562, 0.7033, 0.2562, 0.7033, 0.1946, 0.7327, 0.1946, 0.7327, 0.1946, 0.7033, 0.1946, 0.7043, 0.1946, 0.7327, 0.1946, 0.7327, 0.1946, 0.7033, 0.1946, 0.7033, 0.2562, 0.7327, 0.2562, 0.7327, 0.2562, 0.7033, 0.2562, 0.7033, 0.1946, 0.693, 0.2254, 0.693, 0.2254, 0.693, 0.1946, 0.693, 0.2254, 0.7327, 0.2537, 0.7327, 0.2537, 0.7068, 0.2254, 0.7068, 0.2562, 0.7327, 0.2562, 0.7327, 0.2562, 0.7043, 0.2562, 0.7033, 0.1946, 0.7327, 0.1971, 0.7327, 0.1971, 0.7068, 0.1946, 0.7046, 0.7372, 0.2501, 0.7372, 0.2501, 0.7064, 0.2501, 0.7064, 0.2501, 0.7064, 0.2628, 0.7064, 0.2642, 0.7051, 0.2642, 0.7051, 0.2628, 0.7372, 0.2544, 0.7681, 0.2544, 0.7681, 0.2501, 0.7372, 0.2501, 0.7681, 0.2501, 0.7681, 0.2544, 0.7693, 0.2544, 0.7693, 0.2509, 0.7693, 0.2642, 0.7693, 0.2628, 0.7693, 0.2525, 0.7693, 0.2544, 0.7051, 0.2628, 0.7051, 0.2642, 0.7051, 0.2544, 0.7051, 0.2525, 0.7693, 0.2544, 0.7693, 0.2525, 0.7693, 0.251, 0.7693, 0.2509, 0.7051, 0.2525, 0.7051, 0.2544, 0.7051, 0.2509, 0.7051, 0.251, 0.7064, 0.2544, 0.7064, 0.2501, 0.7051, 0.2509, 0.7051, 0.2544, 0.7681, 0.2544, 0.7681, 0.2642, 0.7693, 0.2642, 0.7693, 0.2544, 0.7064, 0.2501, 0.7064, 0.2525, 0.7051, 0.2525, 0.7051, 0.251, 0.7064, 0.2525, 0.7064, 0.2628, 0.7051, 0.2628, 0.7051, 0.2525, 0.7064, 0.2501, 0.7064, 0.2501, 0.7051, 0.251, 0.7051, 0.2509, 0.7681, 0.2642, 0.7681, 0.2628, 0.7693, 0.2628, 0.7693, 0.2642, 0.7681, 0.2525, 0.7681, 0.2501, 0.7693, 0.251, 0.7693, 0.2525, 0.7064, 0.2642, 0.7064, 0.2544, 0.7051, 0.2544, 0.7051, 0.2642, 0.7064, 0.2544, 0.7372, 0.2544, 0.7372, 0.2501, 0.7064, 0.2501, 0.7681, 0.2501, 0.7681, 0.2501, 0.7372, 0.2501, 0.7372, 0.2501, 0.1971, 0.7327, 0.2254, 0.7327, 0.2254, 0.7068, 0.1971, 0.7068, 0.2562, 0.7043, 0.2562, 0.7327, 0.2562, 0.7327, 0.2562, 0.7043, 0.8714, 0.275, 0.8714, 0.2668, 0.8734, 0.2668, 0.8734, 0.275, 0.2537, 0.6979, 0.2562, 0.6949, 0.2254, 0.6949, 0.2254, 0.6979, 0.2562, 0.8344, 0.2562, 0.8344, 0.2254, 0.8344, 0.2254, 0.8344, 0.7876, 0.7669, 0.7876, 0.7669, 0.7594, 0.7669, 0.7594, 0.7669, 0.1972, 0.6931, 0.2254, 0.6931, 0.2254, 0.6927, 0.1972, 0.6927, 0.7064, 0.2525, 0.7372, 0.2525, 0.7372, 0.2522, 0.7064, 0.2522, 0.2562, 0.693, 0.2254, 0.693, 0.2254, 0.6927, 0.2562, 0.6927, 0.1946, 0.6927, 0.2254, 0.6927, 0.2254, 0.6927, 0.1972, 0.6927, 0.2562, 0.6927, 0.2254, 0.6927, 0.2254, 0.6927, 0.2536, 0.6927, 0.2536, 0.693, 0.2254, 0.693, 0.2254, 0.6927, 0.2536, 0.6927, 0.7876, 0.7669, 0.7876, 0.7669, 0.7594, 0.7669, 0.7594, 0.7669, 0.7876, 0.7668, 0.7876, 0.7669, 0.7594, 0.7669, 0.7594, 0.7668, 0.2562, 0.8344, 0.2562, 0.8336, 0.2254, 0.8336, 0.2254, 0.8344, 0.7681, 0.2525, 0.7372, 0.2525, 0.7372, 0.2501, 0.7681, 0.2501, 0.2537, 0.8124, 0.2537, 0.7772, 0.2254, 0.7772, 0.2254, 0.8124, 0.2561, 0.7987, 0.2254, 0.7987, 0.2254, 0.7772, 0.2561, 0.7772, 0.1946, 0.7327, 0.2254, 0.7327, 0.2254, 0.7335, 0.2002, 0.7335, 0.2002, 0.7471, 0.2254, 0.7471, 0.2254, 0.7506, 0.1947, 0.7506, 0.2562, 0.8124, 0.2254, 0.8124, 0.2254, 0.8117, 0.2506, 0.8117, 0.2506, 0.8013, 0.2254, 0.8013, 0.2254, 0.7987, 0.2561, 0.7987, 0.2561, 0.7772, 0.2254, 0.7772, 0.2254, 0.7506, 0.2561, 0.7506, 0.2562, 0.8333, 0.2562, 0.8344, 0.2254, 0.8344, 0.2254, 0.8333, 0.2562, 0.8344, 0.2562, 0.8344, 0.2254, 0.8344, 0.2254, 0.8344, 0.2537, 0.824, 0.2254, 0.824, 0.2254, 0.8313, 0.2537, 0.8313, 0.1946, 0.8252, 0.2254, 0.8252, 0.2254, 0.8333, 0.1946, 0.8333, 0.2562, 0.8327, 0.2537, 0.8313, 0.2254, 0.8313, 0.2254, 0.8327, 0.2254, 0.693, 0.2562, 0.693, 0.2562, 0.693, 0.2254, 0.693, 0.1971, 0.7068, 0.2254, 0.7068, 0.2254, 0.6979, 0.1971, 0.6979, 0.2562, 0.7327, 0.2562, 0.7327, 0.2562, 0.7337, 0.2562, 0.7337, 0.2537, 0.7772, 0.2537, 0.7327, 0.2254, 0.7327, 0.2254, 0.7772, 0.2254, 0.693, 0.2254, 0.6943, 0.1946, 0.6943, 0.1946, 0.693, 0.2254, 0.7043, 0.1946, 0.7043, 0.1946, 0.6943, 0.2254, 0.6943, 0.2254, 0.7327, 0.1946, 0.7327, 0.1946, 0.7043, 0.2254, 0.7043, 0.2562, 0.7327, 0.2254, 0.7327, 0.2254, 0.7043, 0.2562, 0.7043, 0.2562, 0.7043, 0.2254, 0.7043, 0.2254, 0.6943, 0.2562, 0.6943, 0.2562, 0.693, 0.2562, 0.6943, 0.2254, 0.6943, 0.2254, 0.693, 0.1946, 0.7327, 0.1946, 0.7043, 0.1946, 0.7043, 0.1946, 0.7327, 0.1946, 0.6943, 0.1946, 0.693, 0.1946, 0.693, 0.1946, 0.6943, 0.2562, 0.6943, 0.2562, 0.7043, 0.2562, 0.7043, 0.2562, 0.6943, 0.1946, 0.7043, 0.1946, 0.6943, 0.1946, 0.6943, 0.1946, 0.7043, 0.2254, 0.7337, 0.1946, 0.7337, 0.1946, 0.7337, 0.2254, 0.7337, 0.2562, 0.7337, 0.2254, 0.7337, 0.2254, 0.7337, 0.2562, 0.7337, 0.2254, 0.7327, 0.2562, 0.7327, 0.2562, 0.7337, 0.2254, 0.7337, 0.2254, 0.7327, 0.1946, 0.7327, 0.1946, 0.7337, 0.2254, 0.7337, 0.1946, 0.7327, 0.1946, 0.7327, 0.1946, 0.7337, 0.1946, 0.7337, 0.1946, 0.7327, 0.2254, 0.7327, 0.2254, 0.7337, 0.1946, 0.7337, 0.1946, 0.8124, 0.2254, 0.8124, 0.2254, 0.8252, 0.1946, 0.8252, 0.2537, 0.8124, 0.2254, 0.8124, 0.2254, 0.824, 0.2537, 0.824, 0.8714, 0.2668, 0.8714, 0.2538, 0.8714, 0.2538, 0.8714, 0.2668, 0.1971, 0.8124, 0.1946, 0.8124, 0.1946, 0.8249, 0.1971, 0.824, 0.2562, 0.8124, 0.2562, 0.8124, 0.2562, 0.8259, 0.2562, 0.8259, 0.1946, 0.8124, 0.1946, 0.8124, 0.1946, 0.8259, 0.1946, 0.8259, 0.2562, 0.8124, 0.2562, 0.8124, 0.2562, 0.8254, 0.2562, 0.8259, 0.8714, 0.2668, 0.8714, 0.2663, 0.8734, 0.2663, 0.8734, 0.2668, 0.1946, 0.8124, 0.1946, 0.8124, 0.1946, 0.8259, 0.1946, 0.8259, 0.2562, 0.8124, 0.2562, 0.8124, 0.2562, 0.8259, 0.2562, 0.8252, 0.2562, 0.8124, 0.2562, 0.8124, 0.2562, 0.8259, 0.2562, 0.8259, 0.1946, 0.8124, 0.1946, 0.8124, 0.1946, 0.8259, 0.1946, 0.8254, 0.2254, 0.8124, 0.1971, 0.8124, 0.1971, 0.824, 0.2254, 0.824, 0.1946, 0.8124, 0.1946, 0.8124, 0.1946, 0.8252, 0.1946, 0.8259, 0.2254, 0.8124, 0.2562, 0.8124, 0.2562, 0.8252, 0.2254, 0.8252, 0.2562, 0.8124, 0.2537, 0.8124, 0.2537, 0.824, 0.2562, 0.8249, 0.8406, 0.2773, 0.8406, 0.2764, 0.8098, 0.2764, 0.8098, 0.2773, 0.8714, 0.2773, 0.8714, 0.2764, 0.8406, 0.2764, 0.8406, 0.2773, 0.8714, 0.2741, 0.8406, 0.2741, 0.8406, 0.2764, 0.8714, 0.2764, 0.8406, 0.275, 0.8714, 0.275, 0.8714, 0.2773, 0.8406, 0.2773, 0.8098, 0.2538, 0.8098, 0.2538, 0.8083, 0.2538, 0.8083, 0.2538, 0.8406, 0.2741, 0.8098, 0.2741, 0.8098, 0.2764, 0.8406, 0.2764, 0.8083, 0.2663, 0.8083, 0.2668, 0.8083, 0.275, 0.8083, 0.2741, 0.8734, 0.2668, 0.8734, 0.2663, 0.8734, 0.2741, 0.8734, 0.275, 0.8734, 0.275, 0.8734, 0.2741, 0.8734, 0.2764, 0.8734, 0.2773, 0.8083, 0.2538, 0.8083, 0.2538, 0.8083, 0.2668, 0.8083, 0.2663, 0.8083, 0.2741, 0.8083, 0.275, 0.8083, 0.2773, 0.8083, 0.2764, 0.8098, 0.2741, 0.8098, 0.2663, 0.8083, 0.2663, 0.8083, 0.2741, 0.8098, 0.2663, 0.8098, 0.2538, 0.8083, 0.2538, 0.8083, 0.2663, 0.8714, 0.2663, 0.8714, 0.2741, 0.8734, 0.2741, 0.8734, 0.2663, 0.8098, 0.2764, 0.8098, 0.2741, 0.8083, 0.2741, 0.8083, 0.2764, 0.8714, 0.2741, 0.8714, 0.2764, 0.8734, 0.2764, 0.8734, 0.2741, 0.8098, 0.2538, 0.8098, 0.2668, 0.8083, 0.2668, 0.8083, 0.2538, 0.8098, 0.2668, 0.8098, 0.275, 0.8083, 0.275, 0.8083, 0.2668, 0.8714, 0.2773, 0.8714, 0.275, 0.8734, 0.275, 0.8734, 0.2773, 0.8714, 0.2764, 0.8714, 0.2773, 0.8734, 0.2773, 0.8734, 0.2764, 0.2561, 0.7772, 0.2561, 0.7785, 0.2561, 0.7938, 0.2562, 0.8029, 0.2562, 0.8124, 0.2561, 0.7987, 0.2561, 0.7772, 0.2561, 0.7723, 0.2562, 0.7723, 0.2562, 0.7436, 0.2562, 0.7327, 0.2562, 0.7772, 0.1947, 0.7772, 0.1947, 0.7723, 0.1947, 0.7543, 0.1946, 0.7436, 0.1946, 0.7327, 0.1947, 0.7506, 0.1946, 0.8029, 0.1947, 0.7938, 0.1947, 0.7785, 0.1947, 0.7772, 0.1947, 0.7987, 0.1946, 0.8124, 0.8714, 0.2538, 0.8714, 0.2538, 0.8714, 0.2663, 0.8714, 0.2668, 0.8714, 0.2663, 0.8714, 0.2668, 0.8714, 0.2668, 0.8714, 0.2663, 0.8714, 0.2538, 0.8714, 0.2538, 0.8714, 0.2538, 0.8714, 0.2538, 0.8714, 0.2538, 0.8714, 0.2663, 0.8714, 0.2663, 0.8714, 0.2538])
me_cube.materials.append(mat_material)
me_cube.use_remesh_preserve_volume = False
me_cube.use_remesh_preserve_attributes = False
me_cube.use_mirror_vertex_groups = False
me_cube.update()
me_cube.normals_split_custom_set([tuple(v) for v in zip(*[iter([-1.0, 0.0, 0.0, -1.0, 0.0, 0.0, -1.0, 0.0, 0.0, -1.0, 0.0, 0.0, 0.0, 1.0, 0.0, 0.0, 1.0, 0.0, 0.0, 1.0, 0.0, 0.0, 1.0, 0.0, 1.0, 0.0, 0.0, 1.0, 0.0, 0.0, 1.0, 0.0, 0.0, 1.0, 0.0, 0.0, 0.0, -1.0, 0.0, 0.0, -1.0, 0.0, 0.0, -1.0, 0.0, 0.0, -1.0, 0.0, 0.0, -0.07648, -0.9971, 0.0, -0.07648, -0.9971, 0.0, -0.07648, -0.9971, 0.0, -0.07648, -0.9971, 0.0, 0.07648, 0.9971, 0.0, 0.07648, 0.9971, 0.0, 0.07648, 0.9971, 0.0, 0.07648, 0.9971, 1.0, 0.0, 0.0, 1.0, 0.0, 0.0, 1.0, 0.0, 0.0, 1.0, 0.0, 0.0, 0.0, -1.0, 0.0, 0.0, -1.0, 0.0, 0.0, -1.0, 0.0, 0.0, -1.0, 0.0, -1.0, 0.0, 0.0, -1.0, 0.0, 0.0, -1.0, 0.0, 0.0, -1.0, 0.0, 0.0, 0.0, 1.0, 0.0, 0.0, 1.0, 0.0, 0.0, 1.0, 0.0, 0.0, 1.0, 0.0, 0.0, 0.0, 1.0, 0.0, 0.0, 1.0, 0.0, 0.0, 1.0, 0.0, 0.0, 1.0, -8.427e-11, -1.0, 0.000348, -8.427e-11, -1.0, 0.000348, -8.427e-11, -1.0, 0.000348, -8.427e-11, -1.0, 0.000348, 0.0, 0.0, -1.0, 0.0, 0.0, -1.0, 0.0, 0.0, -1.0, 0.0, 0.0, -1.0, 0.0, 0.0, 1.0, 0.0, 0.0, 1.0, 0.0, 0.0, 1.0, 0.0, 0.0, 1.0, 0.0, 0.0, 1.0, 0.0, 0.0, -1.0, 0.0, 0.0, -1.0, 0.0, 0.0, -1.0, 0.0, 0.0, -1.0, 0.0, 0.0, -1.0, 0.0, 1.0, 0.004939, 0.0, 1.0, 0.004939, 0.0, 1.0, 0.004939, 0.0, 1.0, 0.004939, -1.0, 0.0, 0.0, -1.0, 0.0, 0.0, -1.0, 0.0, 0.0, -1.0, 0.0, 0.0, 0.0, -0.08146, -0.9967, 0.0, -0.08146, -0.9967, 0.0, -0.08146, -0.9967, 0.0, -0.08146, -0.9967, -9.435e-08, 0.8732, -0.4874, -9.435e-08, 0.8732, -0.4874, -9.435e-08, 0.8732, -0.4874, -9.435e-08, 0.8732, -0.4874, 0.0, 0.0, 1.0, 0.0, 0.0, 1.0, 0.0, 0.0, 1.0, 0.0, 0.0, 1.0, -1.0, 0.0, 0.0, -1.0, 0.0, 0.0, -1.0, 0.0, 0.0, -1.0, 0.0, 0.0, 1.0, 0.0, 0.0, 1.0, 0.0, 0.0, 1.0, 0.0, 0.0, 1.0, 0.0, 0.0, 1.0, 0.0, 0.0, 1.0, 0.0, 0.0, 1.0, 0.0, 0.0, 1.0, 0.0, 0.0, 0.0, -0.08146, -0.9967, 0.0, -0.08146, -0.9967, 0.0, -0.08146, -0.9967, 0.0, -0.08146, -0.9967, 0.0, 0.0, -1.0, 0.0, 0.0, -1.0, 0.0, 0.0, -1.0, 0.0, 0.0, -1.0, 1.0, 0.0, 0.0, 1.0, 0.0, 0.0, 1.0, 0.0, 0.0, 1.0, 0.0, 0.0, 0.0, 0.0, 1.0, 0.0, 0.0, 1.0, 0.0, 0.0, 1.0, 0.0, 0.0, 1.0, -1.0, 0.0, 0.0, -1.0, 0.0, 0.0, -1.0, 0.0, 0.0, -1.0, 0.0, 0.0, 0.0, -0.8876, -0.4606, 0.0, -0.8876, -0.4606, 0.0, -0.8876, -0.4606, 0.0, -0.8876, -0.4606, 0.0, -0.08146, -0.9967, 0.0, -0.08146, -0.9967, 0.0, -0.08146, -0.9967, 0.0, -0.08146, -0.9967, 0.0, 1.176e-08, 1.0, 0.0, 1.176e-08, 1.0, 0.0, 1.176e-08, 1.0, 0.0, 1.176e-08, 1.0, 0.0, 1.0, 0.004939, 0.0, 1.0, 0.004939, 0.0, 1.0, 0.004939, 0.0, 1.0, 0.004939, -1.722e-07, 0.0, -1.0, -1.722e-07, 0.0, -1.0, -1.722e-07, 0.0, -1.0, -1.722e-07, 0.0, -1.0, 0.0, 0.0, -1.0, 0.0, 0.0, -1.0, 0.0, 0.0, -1.0, 0.0, 0.0, -1.0, 3.111e-07, -2.473e-14, 1.0, 3.111e-07, -2.473e-14, 1.0, 3.111e-07, -2.473e-14, 1.0, 3.111e-07, -2.473e-14, 1.0, 0.0, 0.0, 1.0, 0.0, 0.0, 1.0, 0.0, 0.0, 1.0, 0.0, 0.0, 1.0, 0.0, 0.8732, -0.4874, 0.0, 0.8732, -0.4874, 0.0, 0.8732, -0.4874, 0.0, 0.8732, -0.4874, 8.427e-11, -1.0, 0.000348, 8.427e-11, -1.0, 0.000348, 8.427e-11, -1.0, 0.000348, 8.427e-11, -1.0, 0.000348, 0.0, 0.0, 1.0, 0.0, 0.0, 1.0, 0.0, 0.0, 1.0, 0.0, 0.0, 1.0, 0.0, -0.8876, -0.4606, 0.0, -0.8876, -0.4606, 0.0, -0.8876, -0.4606, 0.0, -0.8876, -0.4606, -1.0, 0.0, 0.0, -1.0, 0.0, 0.0, -1.0, 0.0, 0.0, -1.0, 0.0, 0.0, 1.0, 0.0, 0.0, 1.0, 0.0, 0.0, 1.0, 0.0, 0.0, 1.0, 0.0, 0.0, 0.0, -2.076e-07, -1.0, 0.0, -2.076e-07, -1.0, 0.0, -2.076e-07, -1.0, 0.0, -2.076e-07, -1.0, 0.0, -2.076e-07, -1.0, 0.0, 0.0, 1.0, 0.0, 0.0, 1.0, 0.0, 0.0, 1.0, 0.0, 0.0, 1.0, 0.0, 0.0, 1.0, -1.0, 5.183e-07, 1.857e-07, -1.0, 5.183e-07, 1.857e-07, -1.0, 5.183e-07, 1.857e-07, -1.0, 5.183e-07, 1.857e-07, 1.0, 0.0, 0.0, 1.0, 0.0, 0.0, 1.0, 0.0, 0.0, 1.0, 0.0, 0.0, 0.0, 0.0, -1.0, 0.0, 0.0, -1.0, 0.0, 0.0, -1.0, 0.0, 0.0, -1.0, 1.0, 0.0002137, 0.005253, 1.0, 0.0002137, 0.005253, 1.0, 0.0002137, 0.005253, 1.0, 0.0002137, 0.005253, 1.0, 0.0002137, 0.005253, 1.0, 0.0002137, 0.005253, 1.0, -3.604e-07, -4.582e-13, 1.0, -3.604e-07, -4.582e-13, 1.0, -3.604e-07, -4.582e-13, 1.0, -3.604e-07, -4.582e-13, -0.9342, -0.01416, -0.3565, -0.9342, -0.01416, -0.3565, -0.9342, -0.01416, -0.3565, -0.9342, -0.01416, -0.3565, -1.0, 1.457e-07, -1.821e-06, -1.0, 1.457e-07, -1.821e-06, -1.0, 1.457e-07, -1.821e-06, -1.0, 1.457e-07, -1.821e-06, 0.9224, 0.04808, -0.3832, 0.9224, 0.04808, -0.3832, 0.9224, 0.04808, -0.3832, 0.9224, 0.04808, -0.3832, -9.057e-10, 0.0, -1.0, -9.057e-10, 0.0, -1.0, -9.057e-10, 0.0, -1.0, -9.057e-10, 0.0, -1.0, 1.0, -1.968e-07, 1.402e-07, 1.0, -1.968e-07, 1.402e-07, 1.0, -1.968e-07, 1.402e-07, 1.0, -1.968e-07, 1.402e-07, 0.0, -0.05358, -0.9986, 0.0, -0.05358, -0.9986, 0.0, -0.05358, -0.9986, 0.0, -0.05358, -0.9986, 0.0, 0.0, 1.0, 0.0, 0.0, 1.0, 0.0, 0.0, 1.0, 0.0, 0.0, 1.0, 1.904e-07, 0.9733, -0.2297, 1.904e-07, 0.9733, -0.2297, 1.904e-07, 0.9733, -0.2297, 1.904e-07, 0.9733, -0.2297, 5.014e-08, 0.1754, 0.9845, 5.014e-08, 0.1754, 0.9845, 5.014e-08, 0.1754, 0.9845, 5.014e-08, 0.1754, 0.9845, -1.0, 4.89e-07, -1.014e-06, -1.0, 4.89e-07, -1.014e-06, -1.0, 4.89e-07, -1.014e-06, -1.0, 4.89e-07, -1.014e-06, 4.412e-08, 0.1655, -0.9862, 4.412e-08, 0.1655, -0.9862, 4.412e-08, 0.1655, -0.9862, 4.412e-08, 0.1655, -0.9862, -1.0, 5.808e-07, -9.054e-07, -1.0, 5.808e-07, -9.054e-07, -1.0, 5.808e-07, -9.054e-07, -1.0, 5.808e-07, -9.054e-07, 1.931e-07, 1.0, 0.0, 1.931e-07, 1.0, 0.0, 1.931e-07, 1.0, 0.0, 1.931e-07, 1.0, 0.0, 1.0, -6.497e-07, 7.17e-07, 1.0, -6.497e-07, 7.17e-07, 1.0, -6.497e-07, 7.17e-07, 1.0, -6.497e-07, 7.17e-07, -1.0, 0.0, 0.0, -1.0, 0.0, 0.0, -1.0, 0.0, 0.0, -1.0, 0.0, 0.0, 1.0, 0.0, 0.0, 1.0, 0.0, 0.0, 1.0, 0.0, 0.0, 1.0, 0.0, 0.0, -1.0, 0.0, -6.527e-07, -1.0, 0.0, -6.527e-07, -1.0, 0.0, -6.527e-07, -1.0, 0.0, -6.527e-07, -1.0, 4.577e-07, 0.0, -1.0, 4.577e-07, 0.0, -1.0, 4.577e-07, 0.0, -1.0, 4.577e-07, 0.0, 1.0, -2.583e-07, 3.263e-07, 1.0, -2.583e-07, 3.263e-07, 1.0, -2.583e-07, 3.263e-07, 1.0, -2.583e-07, 3.263e-07, -1.0, 1.968e-07, -8.476e-07, -1.0, 1.968e-07, -8.476e-07, -1.0, 1.968e-07, -8.476e-07, -1.0, 1.968e-07, -8.476e-07, 1.0, -1.223e-06, -2.158e-06, 1.0, -1.223e-06, -2.158e-06, 1.0, -1.223e-06, -2.158e-06, 1.0, -1.223e-06, -2.158e-06, 1.764e-07, 0.9096, 0.4154, 1.764e-07, 0.9096, 0.4154, 1.764e-07, 0.9096, 0.4154, 1.764e-07, 0.9096, 0.4154, -1.0, 8.129e-07, 0.0, -1.0, 8.129e-07, 0.0, -1.0, 8.129e-07, 0.0, -1.0, 8.129e-07, 0.0, 1.0, -4.577e-07, 7.548e-07, 1.0, -4.577e-07, 7.548e-07, 1.0, -4.577e-07, 7.548e-07, 1.0, -4.577e-07, 7.548e-07, 0.0, -1.0, 0.0, 0.0, -1.0, 0.0, 0.0, -1.0, 0.0, 0.0, -1.0, 0.0, -1.0, 8.592e-08, 0.0, -1.0, 8.592e-08, 0.0, -1.0, 8.592e-08, 0.0, -1.0, 8.592e-08, 0.0, 1.0, -3.542e-07, 2.684e-07, 1.0, -3.542e-07, 2.684e-07, 1.0, -3.542e-07, 2.684e-07, 1.0, -3.542e-07, 2.684e-07, 8.714e-09, -0.01176, 0.9999, 8.714e-09, -0.01176, 0.9999, 8.714e-09, -0.01176, 0.9999, 8.714e-09, -0.01176, 0.9999, -1.0, -2.932e-05, 0.004989, -1.0, -2.932e-05, 0.004989, -1.0, -2.932e-05, 0.004989, -1.0, -2.932e-05, 0.004989, -1.0, -2.932e-05, 0.004989, -1.0, -2.932e-05, 0.004989, 2.086e-07, 0.8618, 0.5073, 2.086e-07, 0.8618, 0.5073, 2.086e-07, 0.8618, 0.5073, 2.086e-07, 0.8618, 0.5073, 2.086e-07, 0.8618, 0.5073, 2.086e-07, 0.8618, 0.5073, 2.086e-07, 0.8618, 0.5073, 2.086e-07, 0.8618, 0.5073, -2.074e-07, -0.8159, 0.5782, -2.074e-07, -0.8159, 0.5782, -2.074e-07, -0.8159, 0.5782, -2.074e-07, -0.8159, 0.5782, -2.074e-07, -0.8159, 0.5782, -2.074e-07, -0.8159, 0.5782, -2.074e-07, -0.8159, 0.5782, -2.074e-07, -0.8159, 0.5782, -1.0, -1.082e-06, 0.004965, -1.0, -1.082e-06, 0.004965, -1.0, -1.082e-06, 0.004965, -1.0, -1.082e-06, 0.004965, -1.0, -1.082e-06, 0.004965, -1.0, -1.082e-06, 0.004965, -1.075e-07, 0.09439, 0.9955, -1.075e-07, 0.09439, 0.9955, -1.075e-07, 0.09439, 0.9955, -1.075e-07, 0.09439, 0.9955, 1.0, -3.437e-07, -2.684e-07, 1.0, -3.437e-07, -2.684e-07, 1.0, -3.437e-07, -2.684e-07, 1.0, -3.437e-07, -2.684e-07, -1.0, 2.125e-07, 0.0, -1.0, 2.125e-07, 0.0, -1.0, 2.125e-07, 0.0, -1.0, 2.125e-07, 0.0, 1.0, -3.134e-07, -3.263e-07, 1.0, -3.134e-07, -3.263e-07, 1.0, -3.134e-07, -3.263e-07, 1.0, -3.134e-07, -3.263e-07, -1.0, 2.583e-07, -3.263e-07, -1.0, 2.583e-07, -3.263e-07, -1.0, 2.583e-07, -3.263e-07, -1.0, 2.583e-07, -3.263e-07, -1.0, 2.002e-07, -2.428e-06, -1.0, 2.002e-07, -2.428e-06, -1.0, 2.002e-07, -2.428e-06, -1.0, 2.002e-07, -2.428e-06, 1.0, -3.886e-07, -3.706e-13, 1.0, -3.886e-07, -3.706e-13, 1.0, -3.886e-07, -3.706e-13, 1.0, -3.886e-07, -3.706e-13, 1.0, -4.249e-05, 0.005049, 1.0, -4.249e-05, 0.005049, 1.0, -4.249e-05, 0.005049, 1.0, -4.249e-05, 0.005049, 1.0, -4.249e-05, 0.005049, 1.0, -4.249e-05, 0.005049, 0.0, 0.0, -1.0, 0.0, 0.0, -1.0, 0.0, 0.0, -1.0, 0.0, 0.0, -1.0, -1.0, 2.559e-07, 4.068e-14, -1.0, 2.559e-07, 4.068e-14, -1.0, 2.559e-07, 4.068e-14, -1.0, 2.559e-07, 4.068e-14, 1.0, -1.552e-07, -3.233e-07, 1.0, -1.552e-07, -3.233e-07, 1.0, -1.552e-07, -3.233e-07, 1.0, -1.552e-07, -3.233e-07, 1.0, -1.28e-07, 3.233e-07, 1.0, -1.28e-07, 3.233e-07, 1.0, -1.28e-07, 3.233e-07, 1.0, -1.28e-07, 3.233e-07, -1.0, 1.552e-07, -3.233e-07, -1.0, 1.552e-07, -3.233e-07, -1.0, 1.552e-07, -3.233e-07, -1.0, 1.552e-07, -3.233e-07, -3.02e-09, 0.0, 1.0, -3.02e-09, 0.0, 1.0, -3.02e-09, 0.0, 1.0, -3.02e-09, 0.0, 1.0, 0.5538, -0.8326, 0.01145, 0.5538, -0.8326, 0.01145, 0.5538, -0.8326, 0.01145, 0.5538, -0.8326, 0.01145, 0.0, 0.0, 1.0, 0.0, 0.0, 1.0, 0.0, 0.0, 1.0, 0.0, 0.0, 1.0, 1.888e-07, 0.9733, -0.2297, 1.888e-07, 0.9733, -0.2297, 1.888e-07, 0.9733, -0.2297, 1.888e-07, 0.9733, -0.2297, 1.0, -5.808e-07, -1.064e-06, 1.0, -5.808e-07, -1.064e-06, 1.0, -5.808e-07, -1.064e-06, 1.0, -5.808e-07, -1.064e-06, -1.0, 2.166e-07, -2.427e-09, -1.0, 2.166e-07, -2.427e-09, -1.0, 2.166e-07, -2.427e-09, -1.0, 2.166e-07, -2.427e-09, -3.166e-07, -0.9998, 0.0205, -3.166e-07, -0.9998, 0.0205, -3.166e-07, -0.9998, 0.0205, -3.166e-07, -0.9998, 0.0205, -3.166e-07, -1.0, 7.521e-07, -3.166e-07, -1.0, 7.521e-07, -3.166e-07, -1.0, 7.521e-07, -3.166e-07, -1.0, 7.521e-07, -1.0, 0.0, -9.559e-07, -1.0, 0.0, -9.559e-07, -1.0, 0.0, -9.559e-07, -1.0, 0.0, -9.559e-07, -1.242e-08, -0.036, 0.9994, -1.242e-08, -0.036, 0.9994, -1.242e-08, -0.036, 0.9994, -1.242e-08, -0.036, 0.9994, 0.0, 0.0, 1.0, 0.0, 0.0, 1.0, 0.0, 0.0, 1.0, 0.0, 0.0, 1.0, 0.0, 1.0, 0.0, 0.0, 1.0, 0.0, 0.0, 1.0, 0.0, 0.0, 1.0, 0.0, -0.004643, -0.9999, 0.01479, -0.004643, -0.9999, 0.01479, -0.004643, -0.9999, 0.01479, -0.004643, -0.9999, 0.01479, -4.034e-07, -0.9999, -0.01052, -4.034e-07, -0.9999, -0.01052, -4.034e-07, -0.9999, -0.01052, -4.034e-07, -0.9999, -0.01052, 0.003859, -1.0, 8.192e-07, 0.003859, -1.0, 8.192e-07, 0.003859, -1.0, 8.192e-07, 0.003859, -1.0, 8.192e-07, -3.02e-07, -0.9997, -0.02545, -3.02e-07, -0.9997, -0.02545, -3.02e-07, -0.9997, -0.02545, -3.02e-07, -0.9997, -0.02545, 0.004643, -0.9999, 0.01478, 0.004643, -0.9999, 0.01478, 0.004643, -0.9999, 0.01478, 0.004643, -0.9999, 0.01478, -0.003859, -1.0, -2.906e-06, -0.003859, -1.0, -2.906e-06, -0.003859, -1.0, -2.906e-06, -0.003859, -1.0, -2.906e-06, -1.362e-08, -0.036, 0.9994, -1.362e-08, -0.036, 0.9994, -1.362e-08, -0.036, 0.9994, -1.362e-08, -0.036, 0.9994, 1.0, 0.0, 9.559e-07, 1.0, 0.0, 9.559e-07, 1.0, 0.0, 9.559e-07, 1.0, 0.0, 9.559e-07, 5.974e-10, 0.036, -0.9994, 5.974e-10, 0.036, -0.9994, 5.974e-10, 0.036, -0.9994, 5.974e-10, 0.036, -0.9994, 1.0, 0.0, 0.0, 1.0, 0.0, 0.0, 1.0, 0.0, 0.0, 1.0, 0.0, 0.0, 0.0, 1.0, -0.009952, 0.0, 1.0, -0.009952, 0.0, 1.0, -0.009952, 0.0, 1.0, -0.009952, 1.532e-08, 0.036, -0.9994, 1.532e-08, 0.036, -0.9994, 1.532e-08, 0.036, -0.9994, 1.532e-08, 0.036, -0.9994, -0.9989, 0.001725, -0.04789, -0.9989, 0.001725, -0.04789, -0.9989, 0.001725, -0.04789, -0.9989, 0.001725, -0.04789, 0.9989, 0.001725, -0.04789, 0.9989, 0.001725, -0.04789, 0.9989, 0.001725, -0.04789, 0.9989, 0.001725, -0.04789, -1.0, 0.0, 0.0, -1.0, 0.0, 0.0, -1.0, 0.0, 0.0, -1.0, 0.0, 0.0, 0.9986, -0.001922, 0.05334, 0.9986, -0.001922, 0.05334, 0.9986, -0.001922, 0.05334, 0.9986, -0.001922, 0.05334, 0.0, -1.0, 0.009951, 0.0, -1.0, 0.009951, 0.0, -1.0, 0.009951, 0.0, -1.0, 0.009951, 0.0, 0.0, 1.0, 0.0, 0.0, 1.0, 0.0, 0.0, 1.0, 0.0, 0.0, 1.0, 0.0, 1.0, -0.009951, 0.0, 1.0, -0.009951, 0.0, 1.0, -0.009951, 0.0, 1.0, -0.009951, 0.0, 1.0, 0.0, 0.0, 1.0, 0.0, 0.0, 1.0, 0.0, 0.0, 1.0, 0.0, 0.0, 0.0, 1.0, 0.0, 0.0, 1.0, 0.0, 0.0, 1.0, 0.0, 0.0, 1.0, 0.0, 0.0, 1.0, 0.0, 0.0, 1.0, 0.0, 0.0, 1.0, 0.0, 0.0, 1.0, 0.0, -1.0, 4.113e-07, 0.0, -1.0, 4.113e-07, 0.0, -1.0, 4.113e-07, 0.0, -1.0, 4.113e-07, 0.0, -1.0, 0.009952, 0.0, -1.0, 0.009952, 0.0, -1.0, 0.009952, 0.0, -1.0, 0.009952, 0.0, -1.0, 0.0, 0.0, -1.0, 0.0, 0.0, -1.0, 0.0, 0.0, -1.0, 0.0, 0.0, 1.0, -1.668e-07, 0.0, 1.0, -1.668e-07, 0.0, 1.0, -1.668e-07, 0.0, 1.0, -1.668e-07, 1.0, 0.0, 8.093e-07, 1.0, 0.0, 8.093e-07, 1.0, 0.0, 8.093e-07, 1.0, 0.0, 8.093e-07, -0.9986, -0.001922, 0.05334, -0.9986, -0.001922, 0.05334, -0.9986, -0.001922, 0.05334, -0.9986, -0.001922, 0.05334, 1.0, 0.0, 9.559e-07, 1.0, 0.0, 9.559e-07, 1.0, 0.0, 9.559e-07, 1.0, 0.0, 9.559e-07, -0.003859, -1.0, -8.191e-07, -0.003859, -1.0, -8.191e-07, -0.003859, -1.0, -8.191e-07, -0.003859, -1.0, -8.191e-07, 0.003859, -1.0, 8.192e-07, 0.003859, -1.0, 8.192e-07, 0.003859, -1.0, 8.192e-07, 0.003859, -1.0, 8.192e-07, 0.0, 1.0, 0.0, 0.0, 1.0, 0.0, 0.0, 1.0, 0.0, 0.0, 1.0, 0.0, -1.0, 0.0, -9.559e-07, -1.0, 0.0, -9.559e-07, -1.0, 0.0, -9.559e-07, -1.0, 0.0, -9.559e-07, -2.111e-07, -1.0, 7.521e-07, -2.111e-07, -1.0, 7.521e-07, -2.111e-07, -1.0, 7.521e-07, -2.111e-07, -1.0, 7.521e-07, -1.0, 2.125e-07, 0.0, -1.0, 2.125e-07, 0.0, -1.0, 2.125e-07, 0.0, -1.0, 2.125e-07, 0.0, 1.0, -3.437e-07, -1.639e-13, 1.0, -3.437e-07, -1.639e-13, 1.0, -3.437e-07, -1.639e-13, 1.0, -3.437e-07, -1.639e-13, 1.0, -2.833e-07, 2.684e-07, 1.0, -2.833e-07, 2.684e-07, 1.0, -2.833e-07, 2.684e-07, 1.0, -2.833e-07, 2.684e-07, -1.0, 8.592e-08, 4.097e-14, -1.0, 8.592e-08, 4.097e-14, -1.0, 8.592e-08, 4.097e-14, -1.0, 8.592e-08, 4.097e-14, 0.0, -1.0, 0.0, 0.0, -1.0, 0.0, 0.0, -1.0, 0.0, 0.0, -1.0, 0.0, 1.0, 0.0, 7.548e-07, 1.0, 0.0, 7.548e-07, 1.0, 0.0, 7.548e-07, 1.0, 0.0, 7.548e-07, -1.0, 8.129e-07, 0.0, -1.0, 8.129e-07, 0.0, -1.0, 8.129e-07, 0.0, -1.0, 8.129e-07, 0.0, -1.0, 2.289e-07, -3.774e-07, -1.0, 2.289e-07, -3.774e-07, -1.0, 2.289e-07, -3.774e-07, -1.0, 2.289e-07, -3.774e-07, 1.0, -2.71e-07, 0.0, 1.0, -2.71e-07, 0.0, 1.0, -2.71e-07, 0.0, 1.0, -2.71e-07, 0.0, 1.931e-07, 1.0, 0.0, 1.931e-07, 1.0, 0.0, 1.931e-07, 1.0, 0.0, 1.931e-07, 1.0, 0.0, -0.9224, 0.04809, -0.3832, -0.9224, 0.04809, -0.3832, -0.9224, 0.04809, -0.3832, -0.9224, 0.04809, -0.3832, 0.9342, -0.01416, -0.3565, 0.9342, -0.01416, -0.3565, 0.9342, -0.01416, -0.3565, 0.9342, -0.01416, -0.3565, -1.926e-07, -0.9114, -0.4116, -1.926e-07, -0.9114, -0.4116, -1.926e-07, -0.9114, -0.4116, -1.926e-07, -0.9114, -0.4116, -0.9458, 1.814e-07, -0.3247, -0.9458, 1.814e-07, -0.3247, -0.9458, 1.814e-07, -0.3247, -0.9458, 1.814e-07, -0.3247, 0.9458, -9.972e-08, -0.3247, 0.9458, -9.972e-08, -0.3247, 0.9458, -9.972e-08, -0.3247, 0.9458, -9.972e-08, -0.3247, 0.9458, 0.0, -0.3247, 0.9458, 0.0, -0.3247, 0.9458, 0.0, -0.3247, 0.9458, 0.0, -0.3247, -0.9458, 1.496e-07, -0.3247, -0.9458, 1.496e-07, -0.3247, -0.9458, 1.496e-07, -0.3247, -0.9458, 1.496e-07, -0.3247, 1.491e-09, 0.0, 1.0, 1.491e-09, 0.0, 1.0, 1.491e-09, 0.0, 1.0, 1.491e-09, 0.0, 1.0, 0.0, 0.9733, -0.2297, 0.0, 0.9733, -0.2297, 0.0, 0.9733, -0.2297, 0.0, 0.9733, -0.2297, 0.0, 0.01274, 0.9999, 0.0, 0.01274, 0.9999, 0.0, 0.01274, 0.9999, 0.0, 0.01274, 0.9999, -1.0, 2.924e-07, 4.697e-08, -1.0, 2.924e-07, 4.697e-08, -1.0, 2.924e-07, 4.697e-08, -1.0, 2.924e-07, 4.697e-08, 0.9414, -0.01165, -0.337, 0.9414, -0.01165, -0.337, 0.9414, -0.01165, -0.337, 0.9414, -0.01165, -0.337, -1.0, 2.596e-07, 0.0, -1.0, 2.596e-07, 0.0, -1.0, 2.596e-07, 0.0, -1.0, 2.596e-07, 0.0, 1.0, -2.596e-07, 6.103e-07, 1.0, -2.596e-07, 6.103e-07, 1.0, -2.596e-07, 6.103e-07, 1.0, -2.596e-07, 6.103e-07, -1.0, 2.878e-07, -1.009e-09, -1.0, 2.878e-07, -1.009e-09, -1.0, 2.878e-07, -1.009e-09, -1.0, 2.878e-07, -1.009e-09, 1.0, -5.117e-07, 6.256e-07, 1.0, -5.117e-07, 6.256e-07, 1.0, -5.117e-07, 6.256e-07, 1.0, -5.117e-07, 6.256e-07, 1.0, -3.894e-07, 6.103e-07, 1.0, -3.894e-07, 6.103e-07, 1.0, -3.894e-07, 6.103e-07, 1.0, -3.894e-07, 6.103e-07, -1.0, 5.339e-07, -1.903e-06, -1.0, 5.339e-07, -1.903e-06, -1.0, 5.339e-07, -1.903e-06, -1.0, 5.339e-07, -1.903e-06, -1.0, 2.596e-07, 0.0, -1.0, 2.596e-07, 0.0, -1.0, 2.596e-07, 0.0, -1.0, 2.596e-07, 0.0, 1.0, -1.439e-07, 6.782e-07, 1.0, -1.439e-07, 6.782e-07, 1.0, -1.439e-07, 6.782e-07, 1.0, -1.439e-07, 6.782e-07, -3.863e-07, -1.0, 0.0, -3.863e-07, -1.0, 0.0, -3.863e-07, -1.0, 0.0, -3.863e-07, -1.0, 0.0, 0.0, -0.04637, -0.9989, 0.0, -0.04637, -0.9989, 0.0, -0.04637, -0.9989, 0.0, -0.04637, -0.9989, 1.0, -4.671e-07, 5.947e-08, 1.0, -4.671e-07, 5.947e-08, 1.0, -4.671e-07, 5.947e-08, 1.0, -4.671e-07, 5.947e-08, -0.9414, -0.01165, -0.337, -0.9414, -0.01165, -0.337, -0.9414, -0.01165, -0.337, -0.9414, -0.01165, -0.337, -1.929e-07, -0.9999, 0.01376, -1.929e-07, -0.9999, 0.01376, -1.929e-07, -0.9999, 0.01376, -1.929e-07, -0.9999, 0.01376, 0.0, 0.9543, 0.2987, 0.0, 0.9543, 0.2987, 0.0, 0.9543, 0.2987, 0.0, 0.9543, 0.2987, 1.226e-08, 0.0, -1.0, 1.226e-08, 0.0, -1.0, 1.226e-08, 0.0, -1.0, 1.226e-08, 0.0, -1.0, 0.0, 0.0, -1.0, 0.0, 0.0, -1.0, 0.0, 0.0, -1.0, 0.0, 0.0, -1.0, 1.0, -2.218e-07, 5.994e-07, 1.0, -2.218e-07, 5.994e-07, 1.0, -2.218e-07, 5.994e-07, 1.0, -2.218e-07, 5.994e-07, -1.0, 2.218e-07, 1.139e-07, -1.0, 2.218e-07, 1.139e-07, -1.0, 2.218e-07, 1.139e-07, -1.0, 2.218e-07, 1.139e-07, 1.0, 0.0, 7.193e-07, 1.0, 0.0, 7.193e-07, 1.0, 0.0, 7.193e-07, 1.0, 0.0, 7.193e-07, -1.0, 0.0, 0.0, -1.0, 0.0, 0.0, -1.0, 0.0, 0.0, -1.0, 0.0, 0.0, 0.0, 0.0, -1.0, 0.0, 0.0, -1.0, 0.0, 0.0, -1.0, 0.0, 0.0, -1.0, 0.0, -0.02698, -0.9996, 0.0, -0.02698, -0.9996, 0.0, -0.02698, -0.9996, 0.0, -0.02698, -0.9996, 4.677e-07, 0.0, 1.0, 4.677e-07, 0.0, 1.0, 4.677e-07, 0.0, 1.0, 4.677e-07, 0.0, 1.0, 0.0, 0.01274, 0.9999, 0.0, 0.01274, 0.9999, 0.0, 0.01274, 0.9999, 0.0, 0.01274, 0.9999, -0.5538, -0.8326, 0.01145, -0.5538, -0.8326, 0.01145, -0.5538, -0.8326, 0.01145, -0.5538, -0.8326, 0.01145, 0.0, 0.9543, 0.2987, 0.0, 0.9543, 0.2987, 0.0, 0.9543, 0.2987, 0.0, 0.9543, 0.2987, -4.677e-07, 0.0, 1.0, -4.677e-07, 0.0, 1.0, -4.677e-07, 0.0, 1.0, -4.677e-07, 0.0, 1.0, 0.0, -0.02698, -0.9996, 0.0, -0.02698, -0.9996, 0.0, -0.02698, -0.9996, 0.0, -0.02698, -0.9996, 1.226e-08, 0.0, -1.0, 1.226e-08, 0.0, -1.0, 1.226e-08, 0.0, -1.0, 1.226e-08, 0.0, -1.0, -2.89e-07, -0.9999, 0.01376, -2.89e-07, -0.9999, 0.01376, -2.89e-07, -0.9999, 0.01376, -2.89e-07, -0.9999, 0.01376, -5.073e-08, -0.04637, -0.9989, -5.073e-08, -0.04637, -0.9989, -5.073e-08, -0.04637, -0.9989, -5.073e-08, -0.04637, -0.9989, 0.0, 0.0, 1.0, 0.0, 0.0, 1.0, 0.0, 0.0, 1.0, 0.0, 0.0, 1.0, 0.0, -0.04104, 0.9992, 0.0, -0.04104, 0.9992, 0.0, -0.04104, 0.9992, 0.0, -0.04104, 0.9992, -8.558e-08, -0.9114, -0.4116, -8.558e-08, -0.9114, -0.4116, -8.558e-08, -0.9114, -0.4116, -8.558e-08, -0.9114, -0.4116, 1.931e-07, 1.0, 0.0, 1.931e-07, 1.0, 0.0, 1.931e-07, 1.0, 0.0, 1.931e-07, 1.0, 0.0, -4.222e-07, -1.0, 7.521e-07, -4.222e-07, -1.0, 7.521e-07, -4.222e-07, -1.0, 7.521e-07, -4.222e-07, -1.0, 7.521e-07, 1.532e-08, 0.036, -0.9994, 1.532e-08, 0.036, -0.9994, 1.532e-08, 0.036, -0.9994, 1.532e-08, 0.036, -0.9994, 2.987e-10, 0.036, -0.9994, 2.987e-10, 0.036, -0.9994, 2.987e-10, 0.036, -0.9994, 2.987e-10, 0.036, -0.9994, -1.362e-08, -0.036, 0.9994, -1.362e-08, -0.036, 0.9994, -1.362e-08, -0.036, 0.9994, -1.362e-08, -0.036, 0.9994, -3.026e-07, -0.9997, -0.02545, -3.026e-07, -0.9997, -0.02545, -3.026e-07, -0.9997, -0.02545, -3.026e-07, -0.9997, -0.02545, -4.034e-07, -0.9999, -0.01052, -4.034e-07, -0.9999, -0.01052, -4.034e-07, -0.9999, -0.01052, -4.034e-07, -0.9999, -0.01052, -2.176e-08, -0.036, 0.9994, -2.176e-08, -0.036, 0.9994, -2.176e-08, -0.036, 0.9994, -2.176e-08, -0.036, 0.9994, -4.222e-07, -1.0, -9.406e-07, -4.222e-07, -1.0, -9.406e-07, -4.222e-07, -1.0, -9.406e-07, -4.222e-07, -1.0, -9.406e-07, -3.166e-07, -0.9998, 0.0205, -3.166e-07, -0.9998, 0.0205, -3.166e-07, -0.9998, 0.0205, -3.166e-07, -0.9998, 0.0205, 1.888e-07, 0.9733, -0.2297, 1.888e-07, 0.9733, -0.2297, 1.888e-07, 0.9733, -0.2297, 1.888e-07, 0.9733, -0.2297, -6.04e-09, 0.0, 1.0, -6.04e-09, 0.0, 1.0, -6.04e-09, 0.0, 1.0, -6.04e-09, 0.0, 1.0, 0.0, 0.0, -1.0, 0.0, 0.0, -1.0, 0.0, 0.0, -1.0, 0.0, 0.0, -1.0, 1.782e-07, 0.09439, 0.9955, 1.782e-07, 0.09439, 0.9955, 1.782e-07, 0.09439, 0.9955, 1.782e-07, 0.09439, 0.9955, -4.36e-07, -0.8159, 0.5782, -4.36e-07, -0.8159, 0.5782, -4.36e-07, -0.8159, 0.5782, -4.36e-07, -0.8159, 0.5782, -4.36e-07, -0.8159, 0.5782, -4.36e-07, -0.8159, 0.5782, -4.36e-07, -0.8159, 0.5782, -4.36e-07, -0.8159, 0.5782, 1.669e-07, 0.8618, 0.5073, 1.669e-07, 0.8618, 0.5073, 1.669e-07, 0.8618, 0.5073, 1.669e-07, 0.8618, 0.5073, 1.669e-07, 0.8618, 0.5073, 1.669e-07, 0.8618, 0.5073, 1.669e-07, 0.8618, 0.5073, 1.669e-07, 0.8618, 0.5073, 8.714e-09, -0.01176, 0.9999, 8.714e-09, -0.01176, 0.9999, 8.714e-09, -0.01176, 0.9999, 8.714e-09, -0.01176, 0.9999, 1.764e-07, 0.9096, 0.4154, 1.764e-07, 0.9096, 0.4154, 1.764e-07, 0.9096, 0.4154, 1.764e-07, 0.9096, 0.4154, 1.931e-07, 1.0, 2.622e-06, 1.931e-07, 1.0, 2.622e-06, 1.931e-07, 1.0, 2.622e-06, 1.931e-07, 1.0, 2.622e-06, 4.412e-08, 0.1655, -0.9862, 4.412e-08, 0.1655, -0.9862, 4.412e-08, 0.1655, -0.9862, 4.412e-08, 0.1655, -0.9862, 1.333e-08, 0.1754, 0.9845, 1.333e-08, 0.1754, 0.9845, 1.333e-08, 0.1754, 0.9845, 1.333e-08, 0.1754, 0.9845, 1.904e-07, 0.9733, -0.2297, 1.904e-07, 0.9733, -0.2297, 1.904e-07, 0.9733, -0.2297, 1.904e-07, 0.9733, -0.2297, -3.863e-07, -1.0, 0.0, -3.863e-07, -1.0, 0.0, -3.863e-07, -1.0, 0.0, -3.863e-07, -1.0, 0.0, -1.219e-09, -0.05358, -0.9986, -1.219e-09, -0.05358, -0.9986, -1.219e-09, -0.05358, -0.9986, -1.219e-09, -0.05358, -0.9986, 0.0, 0.0, 1.0, 0.0, 0.0, 1.0, 0.0, 0.0, 1.0, 0.0, 0.0, 1.0, 0.0, 0.0, -1.0, 0.0, 0.0, -1.0, 0.0, 0.0, -1.0, 0.0, 0.0, -1.0, -0.01546, -0.884, 0.4673, -0.01546, -0.884, 0.4673, -0.01546, -0.884, 0.4673, -0.01546, -0.884, 0.4673, -0.03288, -0.1064, 0.9938, -0.03288, -0.1064, 0.9938, -0.03288, -0.1064, 0.9938, -0.03288, -0.1064, 0.9938, -0.03292, -0.09346, 0.9951, -0.03292, -0.09346, 0.9951, -0.03292, -0.09346, 0.9951, -0.03292, -0.09346, 0.9951, 0.03292, -0.09346, 0.9951, 0.03292, -0.09346, 0.9951, 0.03292, -0.09346, 0.9951, 0.03292, -0.09346, 0.9951, 0.03288, -0.1064, 0.9938, 0.03288, -0.1064, 0.9938, 0.03288, -0.1064, 0.9938, 0.03288, -0.1064, 0.9938, 0.01546, -0.884, 0.4673, 0.01546, -0.884, 0.4673, 0.01546, -0.884, 0.4673, 0.01546, -0.884, 0.4673, 0.0, 0.0, 1.0, 0.0, 0.0, 1.0, 0.0, 0.0, 1.0, 0.0, 0.0, 1.0, 0.0, 0.0, 1.0, 0.0, 0.0, 1.0, 0.0, 0.0, 1.0, 0.0, 0.0, 1.0, 0.0, 0.0, 1.0, 0.0, 0.0, 1.0, 0.0, 0.0, 1.0, 0.0, 0.0, 1.0, 0.0, 0.0, 1.0, 0.0, 0.0, 1.0, 0.0, 0.0, 1.0, 0.0, 0.0, 1.0, 3.863e-07, 1.0, 0.0, 3.863e-07, 1.0, 0.0, 3.863e-07, 1.0, 0.0, 3.863e-07, 1.0, 0.0, 3.863e-07, 1.0, 0.0, 3.863e-07, 1.0, 0.0, 3.863e-07, 1.0, 0.0, 3.863e-07, 1.0, 0.0, 0.03307, 0.0, 0.9995, 0.03307, 0.0, 0.9995, 0.03307, 0.0, 0.9995, 0.03307, 0.0, 0.9995, -9.057e-10, 0.0, -1.0, -9.057e-10, 0.0, -1.0, -9.057e-10, 0.0, -1.0, -9.057e-10, 0.0, -1.0, 0.0, 0.0, 1.0, 0.0, 0.0, 1.0, 0.0, 0.0, 1.0, 0.0, 0.0, 1.0, -0.03307, 0.0, 0.9995, -0.03307, 0.0, 0.9995, -0.03307, 0.0, 0.9995, -0.03307, 0.0, 0.9995, 2.301e-08, 0.1754, 0.9845, 2.301e-08, 0.1754, 0.9845, 2.301e-08, 0.1754, 0.9845, 2.301e-08, 0.1754, 0.9845, 6.153e-08, 0.1655, -0.9862, 6.153e-08, 0.1655, -0.9862, 6.153e-08, 0.1655, -0.9862, 6.153e-08, 0.1655, -0.9862, 0.0, -0.04104, 0.9992, 0.0, -0.04104, 0.9992, 0.0, -0.04104, 0.9992, 0.0, -0.04104, 0.9992, -0.9377, 0.04326, -0.3447, -0.9377, 0.04326, -0.3447, -0.9377, 0.04326, -0.3447, -0.9377, 0.04326, -0.3447, 1.0, -5.505e-07, -2.994e-07, 1.0, -5.505e-07, -2.994e-07, 1.0, -5.505e-07, -2.994e-07, 1.0, -5.505e-07, -2.994e-07, -1.0, 1.376e-07, 5.25e-13, -1.0, 1.376e-07, 5.25e-13, -1.0, 1.376e-07, 5.25e-13, -1.0, 1.376e-07, 5.25e-13, 1.0, -1.628e-07, -1.02e-06, 1.0, -1.628e-07, -1.02e-06, 1.0, -1.628e-07, -1.02e-06, 1.0, -1.628e-07, -1.02e-06, 0.0, -0.9913, 0.132, 0.0, -0.9913, 0.132, 0.0, -0.9913, 0.132, 0.0, -0.9913, 0.132, -1.0, 2.752e-07, 0.0, -1.0, 2.752e-07, 0.0, -1.0, 2.752e-07, 0.0, -1.0, 2.752e-07, 0.0, 1.0, -2.934e-07, -6.707e-07, 1.0, -2.934e-07, -6.707e-07, 1.0, -2.934e-07, -6.707e-07, 1.0, -2.934e-07, -6.707e-07, 1.0, -4.129e-07, -5.25e-13, 1.0, -4.129e-07, -5.25e-13, 1.0, -4.129e-07, -5.25e-13, 1.0, -4.129e-07, -5.25e-13, -1.0, 4.883e-07, -7.222e-07, -1.0, 4.883e-07, -7.222e-07, -1.0, 4.883e-07, -7.222e-07, -1.0, 4.883e-07, -7.222e-07, 6.153e-08, 0.1655, -0.9862, 6.153e-08, 0.1655, -0.9862, 6.153e-08, 0.1655, -0.9862, 6.153e-08, 0.1655, -0.9862, -1.0, 2.934e-07, -1.179e-06, -1.0, 2.934e-07, -1.179e-06, -1.0, 2.934e-07, -1.179e-06, -1.0, 2.934e-07, -1.179e-06, 5.486e-08, 0.1754, 0.9845, 5.486e-08, 0.1754, 0.9845, 5.486e-08, 0.1754, 0.9845, 5.486e-08, 0.1754, 0.9845, 0.9377, 0.04326, -0.3447, 0.9377, 0.04326, -0.3447, 0.9377, 0.04326, -0.3447, 0.9377, 0.04326, -0.3447, 1.871e-07, 0.9733, -0.2297, 1.871e-07, 0.9733, -0.2297, 1.871e-07, 0.9733, -0.2297, 1.871e-07, 0.9733, -0.2297, 1.871e-07, 0.9733, -0.2297, 1.871e-07, 0.9733, -0.2297, 1.871e-07, 0.9733, -0.2297, 1.871e-07, 0.9733, -0.2297, 1.347e-08, 0.0, -1.0, 1.347e-08, 0.0, -1.0, 1.347e-08, 0.0, -1.0, 1.347e-08, 0.0, -1.0, 1.491e-09, 0.0, 1.0, 1.491e-09, 0.0, 1.0, 1.491e-09, 0.0, 1.0, 1.491e-09, 0.0, 1.0, 0.0, -1.0, -3.341e-07, 0.0, -1.0, -3.341e-07, 0.0, -1.0, -3.341e-07, 0.0, -1.0, -3.341e-07, 1.347e-08, 0.0, -1.0, 1.347e-08, 0.0, -1.0, 1.347e-08, 0.0, -1.0, 1.347e-08, 0.0, -1.0, -1.0, 9.065e-07, -1.332e-06, -1.0, 9.065e-07, -1.332e-06, -1.0, 9.065e-07, -1.332e-06, -1.0, 9.065e-07, -1.332e-06, 1.0, -3.022e-07, -2.836e-07, 1.0, -3.022e-07, -2.836e-07, 1.0, -3.022e-07, -2.836e-07, 1.0, -3.022e-07, -2.836e-07, 1.0, 0.0, -7.992e-07, 1.0, 0.0, -7.992e-07, 1.0, 0.0, -7.992e-07, 1.0, 0.0, -7.992e-07, -1.0, 5.054e-07, -7.189e-07, -1.0, 5.054e-07, -7.189e-07, -1.0, 5.054e-07, -7.189e-07, -1.0, 5.054e-07, -7.189e-07, -1.0, 0.0, -1.598e-06, -1.0, 0.0, -1.598e-06, -1.0, 0.0, -1.598e-06, -1.0, 0.0, -1.598e-06, 0.0, 0.08579, -0.9963, 0.0, 0.08579, -0.9963, 0.0, 0.08579, -0.9963, 0.0, 0.08579, -0.9963, 0.0, 0.08579, -0.9963, 0.0, 0.08579, -0.9963, 0.0, 0.08579, -0.9963, 0.0, 0.08579, -0.9963, 0.0, 0.08579, -0.9963, 0.0, 0.08579, -0.9963, 0.0, 0.08579, -0.9963, 0.0, 0.08579, -0.9963, 0.0, 0.0, -1.0, 0.0, 0.0, -1.0, 0.0, 0.0, -1.0, 0.0, 0.0, -1.0, 0.0, 0.0, -1.0, 0.0, 0.0, -1.0, 0.0, 0.0, -1.0, 0.0, 0.0, -1.0, 0.0, -0.04104, 0.9992, 0.0, -0.04104, 0.9992, 0.0, -0.04104, 0.9992, 0.0, -0.04104, 0.9992, 0.0, -0.04104, 0.9992, 0.0, -0.04104, 0.9992, 0.0, -0.04104, 0.9992, 0.0, -0.04104, 0.9992, 0.0, 0.0, 1.0, 0.0, 0.0, 1.0, 0.0, 0.0, 1.0, 0.0, 0.0, 1.0, 0.0, 0.9733, -0.2297, 0.0, 0.9733, -0.2297, 0.0, 0.9733, -0.2297, 0.0, 0.9733, -0.2297, 1.0, 0.0002034, 0.00529, 1.0, 0.0002034, 0.00529, 1.0, 0.0002034, 0.00529, 1.0, 0.0002034, 0.00529, 1.0, 0.0002034, 0.00529, 1.0, 0.0002034, 0.00529, 1.0, 3.937e-07, 0.004965, 1.0, 3.937e-07, 0.004965, 1.0, 3.937e-07, 0.004965, 1.0, 3.937e-07, 0.004965, 1.0, 3.937e-07, 0.004965, 1.0, 3.937e-07, 0.004965, -1.0, -2.211e-05, 0.005009, -1.0, -2.211e-05, 0.005009, -1.0, -2.211e-05, 0.005009, -1.0, -2.211e-05, 0.005009, -1.0, -2.211e-05, 0.005009, -1.0, -2.211e-05, 0.005009, -1.0, 0.0003886, 0.005565, -1.0, 0.0003886, 0.005565, -1.0, 0.0003886, 0.005565, -1.0, 0.0003886, 0.005565, -1.0, 0.0003886, 0.005565, -1.0, 0.0003886, 0.005565, 1.0, -6.739e-07, -3.229e-07, 1.0, -6.739e-07, -3.229e-07, 1.0, -6.739e-07, -3.229e-07, 1.0, -6.739e-07, -3.229e-07, 0.0, 0.9913, -0.132, 0.0, 0.9913, -0.132, 0.0, 0.9913, -0.132, 0.0, 0.9913, -0.132, 0.0, -1.0, -2.506e-07, 0.0, -1.0, -2.506e-07, 0.0, -1.0, -2.506e-07, 0.0, -1.0, -2.506e-07, 0.0, 0.08579, -0.9963, 0.0, 0.08579, -0.9963, 0.0, 0.08579, -0.9963, 0.0, 0.08579, -0.9963])] * 3)])

# ---- objects
ob_cube_004 = bpy.data.objects.new('Cube.004', me_cube_004)
ob_cube_003 = bpy.data.objects.new('Cube.003', me_cube_003)
ob_cube = bpy.data.objects.new('Cube', me_cube)
ob_lamp = bpy.data.objects.new('Lamp', light_lamp)
ob_camera = bpy.data.objects.new('Camera', cam_camera)

# ---- transforms, parenting, visibility, modifiers, constraints
ob_cube_004.location = (0.0, 0.0, 0.8745)
ob_cube_004.lock_rotations_4d = False
ob_cube_004.empty_display_type = 'ARROWS'
ob_cube_004.lineart.crease_threshold = 0.0
ob_cube_003.location = (0.0, 0.0, 0.8745)
ob_cube_003.lock_rotations_4d = False
ob_cube_003.empty_display_type = 'ARROWS'
ob_cube_003.lineart.crease_threshold = 0.0
ob_cube.location = (0.0, 0.0, 0.8745)
ob_cube.lock_rotations_4d = False
ob_cube.empty_display_type = 'ARROWS'
ob_cube.lineart.crease_threshold = 0.0
ob_lamp.location = (4.076, 1.005, 5.904)
ob_lamp.rotation_euler = (0.6503, 0.05522, 1.866)
ob_lamp.lock_rotations_4d = False
ob_lamp.empty_display_type = 'ARROWS'
ob_lamp.color = (0.0, 0.0, 0.0, 0.0)
ob_lamp.lineart.crease_threshold = 0.0
ob_camera.location = (7.481, -6.508, 5.344)
ob_camera.rotation_euler = (1.109, 0.01082, 0.8149)
ob_camera.lock_rotations_4d = False
ob_camera.empty_display_type = 'ARROWS'
ob_camera.color = (0.0, 0.0, 0.0, 0.0)
ob_camera.display_type = 'WIRE'
ob_camera.lineart.crease_threshold = 0.0

# ---- collection membership
col_collection_1.objects.link(ob_cube_004)
col_collection_1.objects.link(ob_cube_003)
col_collection_1.objects.link(ob_cube)
col_collection_1.objects.link(ob_lamp)
col_collection_1.objects.link(ob_camera)

# ---- scene / render settings (as saved in the file)
scene.camera = ob_camera
scene.frame_start = 1; scene.frame_end = 250; scene.frame_set(1)
scene.render.engine = 'BLENDER_EEVEE_NEXT'
scene.render.resolution_percentage = 50
scene.render.dither_intensity = 0.0
scene.cycles.use_denoising = False
scene.cycles.samples = 128
scene.cycles.sampling_pattern = 'TABULATED_SOBOL'
scene.cycles.light_sampling_threshold = 0.0
scene.cycles.use_adaptive_sampling = False
scene.cycles.use_light_tree = False
scene.cycles.blur_glossy = 0.0
scene.cycles.sample_clamp_indirect = 0.0
scene.view_settings.view_transform = 'Standard'
bpy.context.view_layer.update()
